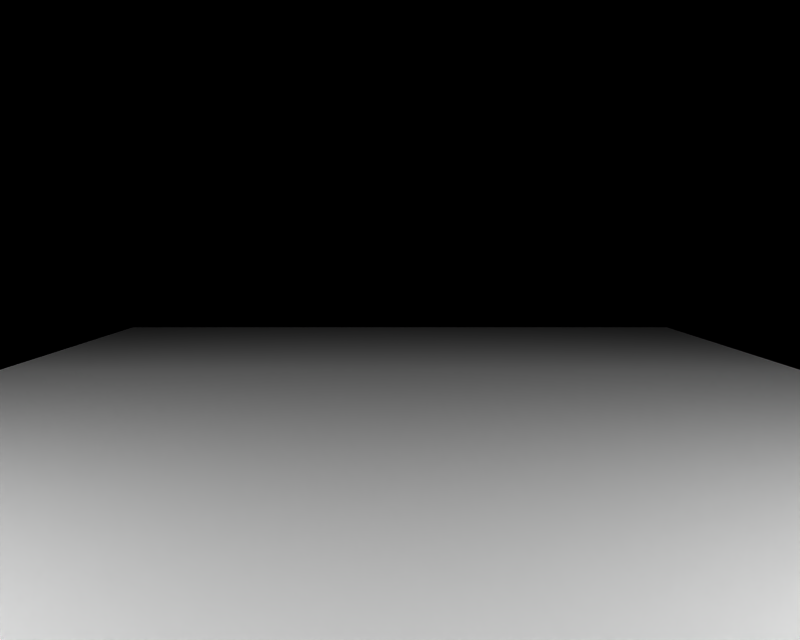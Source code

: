 # Source: BR_Dewgong-Shiny01.blend  (saved by Blender 2.66.1; exported with 4.5.12 LTS)
import bpy
from mathutils import Matrix  # noqa: F401  (used for matrix-valued properties, if any)

bpy.ops.wm.read_factory_settings(use_empty=True)
scene = bpy.context.scene
scene.name = '1'

# ---- collections
col_collection_1 = bpy.data.collections.new('Collection 1'); scene.collection.children.link(col_collection_1)

# ---- materials (node trees are filled in below, after node groups)
mat_mat_1 = bpy.data.materials.new('mat_1')
mat_mat_1.alpha_threshold = 0.0
mat_mat_1.specular_color = (0.5, 0.5, 0.5)
mat_mat_1.roughness = 0.5
mat_mat_6 = bpy.data.materials.new('mat_6')
mat_mat_6.alpha_threshold = 0.0
mat_mat_6.specular_color = (0.5, 0.5, 0.5)
mat_mat_6.roughness = 0.5
mat_mat_4 = bpy.data.materials.new('mat_4')
mat_mat_4.alpha_threshold = 0.0
mat_mat_4.specular_color = (0.5, 0.5, 0.5)
mat_mat_4.roughness = 0.5
mat_mat_5 = bpy.data.materials.new('mat_5')
mat_mat_5.alpha_threshold = 0.0
mat_mat_5.specular_color = (0.5, 0.5, 0.5)
mat_mat_5.roughness = 0.5
mat_mat_2 = bpy.data.materials.new('mat_2')
mat_mat_2.alpha_threshold = 0.0
mat_mat_2.specular_color = (0.5, 0.5, 0.5)
mat_mat_2.roughness = 0.5
mat_mat_2.line_color = (0.0, 0.0, 0.0, 1.0)
mat_mat_3 = bpy.data.materials.new('mat_3')
mat_mat_3.alpha_threshold = 0.0
mat_mat_3.specular_color = (0.5, 0.5, 0.5)
mat_mat_3.roughness = 0.5
mat_mat_0 = bpy.data.materials.new('mat_0')
mat_mat_0.alpha_threshold = 0.0
mat_mat_0.specular_color = (0.5, 0.5, 0.5)
mat_mat_0.roughness = 0.5

# ---- material node trees

# ---- cameras
cam_camera_001 = bpy.data.cameras.new('Camera.001')
cam_camera_001.passepartout_alpha = 0.2
cam_camera_001.clip_end = 100.0
cam_camera_001.lens = 35.0
cam_camera_001.sensor_width = 32.0
cam_camera_001.sensor_height = 18.0
cam_camera_001.show_passepartout = False
cam_camera_001.show_safe_areas = True
cam_camera_001.dof.focus_distance = 0.0
cam_camera_001.dof.aperture_fstop = 128.0

# ---- lights
light_lamp = bpy.data.lights.new('Lamp', 'POINT')
light_lamp.transmission_factor = 0.0
light_lamp.energy = 118.0
light_lamp.shadow_buffer_clip_start = 0.5
light_lamp.shadow_soft_size = 1.0
light_lamp.shadow_maximum_resolution = 0.006
light_lamp.use_absolute_resolution = True
light_lamp.cycles.use_multiple_importance_sampling = False

# ---- meshes
me_jugon_mat_1 = bpy.data.meshes.new('jugon_mat_1')
me_jugon_mat_1.from_pydata([(-0.5146, -0.05066, -3.971), (0.0, -0.2595, -2.561), (-0.2595, -0.1075, -2.561), (-0.3995, -0.2542, -3.971), (-1.017, -0.05765, -5.38), (-0.9048, -0.2488, -5.38), (-1.497, 0.01778, -6.901), (-1.381, -0.09365, -6.917), (-0.2595, 0.2231, -2.561), (-0.4755, 0.1338, -3.971), (0.0, 0.3751, -2.561), (0.0, 0.2734, -3.971), (0.2595, 0.2231, -2.561), (0.4755, 0.1338, -3.971), (0.2595, -0.1075, -2.561), (0.5146, -0.05066, -3.971), (0.3995, -0.2542, -3.971), (0.4645, -0.2488, -5.38), (0.0, -0.3177, -3.971), (0.9048, -0.2488, -5.38), (0.9079, -0.1812, -6.967), (1.381, -0.09365, -6.917), (1.017, -0.05765, -5.38), (1.497, 0.01778, -6.901), (-0.4645, -0.2488, -5.38), (-0.9079, -0.1812, -6.967), (0.9395, 0.1215, -5.38), (0.4644, 0.1931, -5.38), (-0.4644, 0.1931, -5.38), (-0.9395, 0.1215, -5.38), (-0.9079, 0.1305, -6.967), (-1.384, 0.1544, -6.901), (0.0, -0.3123, -5.38), (0.3785, -0.08817, -6.99), (-0.3785, -0.08817, -6.99), (0.0, 0.1853, -5.38), (-0.3785, 0.2235, -6.99), (0.3785, 0.2235, -6.99), (0.9079, 0.1305, -6.967), (1.384, 0.1544, -6.901), (1.266, -0.1605, 5.07), (1.144, 0.0352, 5.028), (1.144, -0.1739, 5.028), (1.266, 0.06726, 5.07), (1.918, -0.1165, 5.341), (1.918, 0.01121, 5.341), (2.523, -0.08994, 5.628), (2.523, -0.01887, 5.628), (1.328, 0.06888, 4.636), (1.221, -0.182, 4.699), (1.221, 0.03886, 4.699), (1.328, -0.1601, 4.636), (1.92, 0.03592, 4.469), (1.92, -0.1202, 4.469), (2.545, -0.009483, 4.364), (2.545, -0.0758, 4.364), (2.573, 0.03726, 5.423), (1.941, 0.05555, 5.185), (2.605, -0.01019, 5.111), (1.96, 0.001436, 5.001), (2.599, 0.02576, 4.811), (1.963, 0.04788, 4.775), (2.583, -0.004881, 4.542), (1.948, 0.003898, 4.591), (2.583, -0.07596, 4.542), (1.948, -0.09504, 4.591), (2.599, -0.1056, 4.811), (1.963, -0.1345, 4.775), (2.605, -0.08126, 5.111), (1.96, -0.0975, 5.001), (2.573, -0.1207, 5.423), (1.941, -0.1445, 5.185), (-1.266, 0.06726, 5.07), (-1.144, -0.1739, 5.028), (-1.144, 0.0351, 5.028), (-1.266, -0.1605, 5.07), (-1.918, 0.01121, 5.341), (-1.918, -0.1165, 5.341), (-2.523, -0.01887, 5.628), (-2.523, -0.08994, 5.628), (-1.328, -0.1601, 4.636), (-1.221, 0.0388, 4.699), (-1.221, -0.1821, 4.699), (-1.328, 0.06888, 4.636), (-1.92, -0.1202, 4.469), (-1.92, 0.03592, 4.469), (-2.545, -0.0758, 4.364), (-2.545, -0.009483, 4.364), (-1.941, 0.05555, 5.185), (-2.573, 0.03726, 5.423), (-1.96, 0.001436, 5.001), (-2.605, -0.01019, 5.111), (-1.963, 0.04788, 4.775), (-2.599, 0.02576, 4.811), (-1.948, 0.003898, 4.591), (-2.583, -0.00488, 4.542), (-1.948, -0.09504, 4.591), (-2.583, -0.07596, 4.542), (-1.963, -0.1345, 4.775), (-2.599, -0.1056, 4.811), (-1.96, -0.0975, 5.001), (-2.605, -0.08126, 5.111), (-1.941, -0.1445, 5.185), (-2.573, -0.1207, 5.423), (1.303, 0.06808, 4.806), (1.289, 0.06771, 4.91), (1.301, -0.1686, 4.806), (1.29, -0.1666, 4.909), (-1.303, 0.06808, 4.806), (-1.289, 0.06771, 4.91), (-1.301, -0.1686, 4.806), (-1.29, -0.1666, 4.909), (0.0, -0.1812, -7.002), (0.0, -0.08785, -8.578), (0.5955, 0.2118, -8.722), (1.239, -0.08785, -8.579), (1.834, 0.2118, -8.655), (1.239, -0.08785, -8.579), (0.5955, 0.2118, -8.722), (0.0, -0.08785, -8.578), (0.0, 0.1305, -7.002), (-0.5955, 0.2118, -8.722), (-1.239, -0.08785, -8.579), (-1.834, 0.2118, -8.655), (-1.239, -0.08785, -8.579), (-0.5955, 0.2118, -8.722), (3.194, -0.05398, 4.62), (3.014, -0.0442, 4.338), (3.194, -0.05398, 4.62), (3.194, 0.02885, 4.977), (3.303, -0.05196, 5.324), (3.166, 0.06829, 5.614), (3.13, -0.05792, 5.967), (3.166, 0.06829, 5.614), (3.303, -0.05196, 5.324), (3.194, 0.02885, 4.977), (-3.194, -0.05398, 4.62), (-3.194, 0.02885, 4.977), (-3.303, -0.05196, 5.324), (-3.166, 0.06829, 5.614), (-3.13, -0.05792, 5.967), (-3.166, 0.06829, 5.614), (-3.303, -0.05196, 5.324), (-3.194, 0.02885, 4.977), (-3.194, -0.05398, 4.62), (-3.014, -0.0442, 4.338)], [], [(0, 1, 2), (0, 3, 1), (3, 0, 4), (4, 5, 3), (6, 5, 4), (6, 7, 5), (8, 0, 2), (9, 0, 8), (10, 9, 8), (10, 11, 9), (12, 11, 10), (12, 13, 11), (14, 13, 12), (14, 15, 13), (1, 15, 14), (1, 16, 15), (17, 16, 18), (17, 19, 16), (20, 19, 17), (20, 21, 19), (19, 15, 16), (19, 22, 15), (21, 22, 19), (21, 23, 22), (5, 18, 3), (5, 24, 18), (7, 24, 5), (7, 25, 24), (26, 15, 22), (26, 13, 15), (27, 13, 26), (27, 11, 13), (28, 9, 11), (28, 29, 9), (30, 29, 28), (30, 31, 29), (29, 0, 9), (4, 0, 29), (31, 4, 29), (31, 6, 4), (32, 33, 20), (17, 32, 20), (24, 25, 34), (32, 24, 34), (35, 36, 30), (28, 35, 30), (27, 37, 35), (27, 38, 37), (26, 38, 27), (26, 39, 38), (22, 39, 26), (22, 23, 39), (40, 41, 42), (40, 43, 41), (44, 43, 40), (44, 45, 43), (46, 45, 44), (46, 47, 45), (48, 49, 50), (48, 51, 49), (52, 51, 48), (52, 53, 51), (54, 53, 52), (54, 55, 53), (56, 45, 47), (56, 57, 45), (58, 57, 56), (58, 59, 57), (60, 59, 58), (60, 61, 59), (62, 61, 60), (62, 63, 61), (54, 63, 62), (54, 52, 63), (64, 53, 55), (64, 65, 53), (66, 65, 64), (66, 67, 65), (68, 67, 66), (68, 69, 67), (70, 69, 68), (70, 71, 69), (46, 71, 70), (46, 44, 71), (72, 73, 74), (72, 75, 73), (76, 75, 72), (76, 77, 75), (78, 77, 76), (78, 79, 77), (80, 81, 82), (80, 83, 81), (84, 83, 80), (84, 85, 83), (86, 85, 84), (86, 87, 85), (88, 78, 76), (88, 89, 78), (90, 89, 88), (90, 91, 89), (92, 91, 90), (92, 93, 91), (94, 93, 92), (94, 95, 93), (85, 95, 94), (85, 87, 95), (96, 86, 84), (96, 97, 86), (98, 97, 96), (98, 99, 97), (100, 99, 98), (100, 101, 99), (102, 101, 100), (102, 103, 101), (77, 103, 102), (77, 79, 103), (1, 18, 16), (1, 3, 18), (35, 11, 27), (35, 28, 11), (18, 32, 17), (18, 24, 32), (48, 63, 52), (48, 104, 63), (50, 104, 48), (50, 41, 104), (105, 104, 41), (105, 59, 104), (57, 59, 105), (105, 45, 57), (43, 45, 105), (105, 41, 43), (104, 61, 63), (104, 59, 61), (65, 51, 53), (65, 106, 51), (67, 106, 65), (67, 69, 106), (107, 106, 69), (107, 42, 106), (40, 42, 107), (107, 44, 40), (71, 44, 107), (107, 69, 71), (49, 106, 42), (49, 51, 106), (94, 83, 85), (94, 108, 83), (92, 108, 94), (92, 90, 108), (109, 108, 90), (109, 74, 108), (72, 74, 109), (109, 76, 72), (88, 76, 109), (109, 90, 88), (81, 108, 74), (81, 83, 108), (80, 96, 84), (80, 110, 96), (82, 110, 80), (82, 73, 110), (111, 110, 73), (111, 100, 110), (102, 100, 111), (111, 77, 102), (75, 77, 111), (111, 73, 75), (98, 110, 100), (98, 96, 110), (112, 32, 34), (112, 33, 32), (113, 33, 112), (113, 114, 33), (115, 33, 114), (115, 20, 33), (21, 20, 115), (115, 116, 21), (23, 21, 116), (116, 39, 23), (117, 39, 116), (117, 38, 39), (37, 38, 117), (117, 118, 37), (119, 37, 118), (119, 120, 37), (36, 120, 119), (36, 35, 120), (37, 120, 35), (34, 113, 112), (34, 121, 113), (122, 121, 34), (34, 25, 122), (7, 122, 25), (7, 123, 122), (6, 123, 7), (6, 31, 123), (124, 123, 31), (31, 30, 124), (36, 124, 30), (36, 125, 124), (119, 125, 36), (64, 126, 66), (64, 55, 126), (127, 126, 55), (55, 54, 127), (62, 127, 54), (62, 128, 127), (60, 128, 62), (60, 129, 128), (58, 129, 60), (58, 130, 129), (131, 130, 58), (58, 56, 131), (47, 131, 56), (47, 132, 131), (46, 132, 47), (46, 70, 132), (133, 132, 70), (70, 68, 133), (134, 133, 68), (68, 66, 134), (135, 134, 66), (66, 126, 135), (99, 136, 97), (99, 137, 136), (138, 137, 99), (99, 101, 138), (139, 138, 101), (101, 103, 139), (140, 139, 103), (103, 79, 140), (78, 140, 79), (78, 141, 140), (89, 141, 78), (89, 91, 141), (142, 141, 91), (91, 143, 142), (93, 143, 91), (93, 144, 143), (95, 144, 93), (95, 145, 144), (87, 145, 95), (87, 86, 145), (136, 145, 86), (86, 97, 136)])
me_jugon_mat_1.polygons.foreach_set('use_smooth', [True] * 246)
_k = set([(1, 2), (1, 14), (2, 8), (8, 10), (10, 12), (12, 14), (41, 42), (41, 50), (42, 49), (49, 50), (73, 74), (73, 82), (74, 81), (81, 82), (113, 114), (113, 121), (114, 115), (115, 116), (116, 117), (117, 118), (118, 119), (119, 125), (121, 122), (122, 123), (123, 124), (124, 125), (126, 127), (126, 135), (127, 128), (128, 129), (129, 130), (130, 131), (131, 132), (132, 133), (133, 134), (134, 135), (136, 137), (136, 145), (137, 138), (138, 139), (139, 140), (140, 141), (141, 142), (142, 143), (143, 144), (144, 145)])
me_jugon_mat_1.attributes.new('sharp_edge', 'BOOLEAN', 'EDGE').data.foreach_set('value', [ (min(e.vertices), max(e.vertices)) in _k for e in me_jugon_mat_1.edges])
_uv = me_jugon_mat_1.uv_layers.new(name='UVTex')
_uv.uv.foreach_set('vector', [0.6179, -0.002417, 0.4991, -0.1446, 0.5698, -0.1445, 0.6179, -0.002417, 0.5916, -0.002463, 0.4991, -0.1446, 0.5916, -0.002463, 0.6179, -0.002417, 0.7773, 0.3724, 0.7773, 0.3724, 0.7468, 0.3724, 0.5916, -0.002463, 0.9079, 0.6195, 0.7468, 0.3724, 0.7773, 0.3724, 0.9079, 0.6195, 0.8762, 0.622, 0.7468, 0.3724, 0.5698, -0.1445, 0.6179, -0.002417, 0.5698, -0.1445, 0.6089, -0.002433, 0.6179, -0.002417, 0.5698, -0.1445, 0.4991, -0.1446, 0.6089, -0.002433, 0.5698, -0.1445, 0.4991, -0.1446, 0.5005, -0.002625, 0.6089, -0.002433, 0.4284, -0.1447, 0.5005, -0.002625, 0.4991, -0.1446, 0.4284, -0.1447, 0.392, -0.002816, 0.5005, -0.002625, 0.4284, -0.1447, 0.392, -0.002816, 0.4284, -0.1447, 0.4284, -0.1447, 0.3831, -0.002832, 0.392, -0.002816, 0.4991, -0.1446, 0.3831, -0.002832, 0.4284, -0.1447, 0.4991, -0.1446, 0.4094, -0.002786, 0.3831, -0.002832, 0.3735, 0.3718, 0.4094, -0.002786, 0.5005, -0.002625, 0.3735, 0.3718, 0.2535, 0.3716, 0.4094, -0.002786, 0.2522, 0.6292, 0.2535, 0.3716, 0.3735, 0.3718, 0.2522, 0.6292, 0.1233, 0.6208, 0.2535, 0.3716, 0.2535, 0.3716, 0.3831, -0.002832, 0.4094, -0.002786, 0.2535, 0.3716, 0.2229, 0.3716, 0.3831, -0.002832, 0.1233, 0.6208, 0.2229, 0.3716, 0.2535, 0.3716, 0.1233, 0.6208, 0.09157, 0.6183, 0.2229, 0.3716, 0.7468, 0.3724, 0.5005, -0.002625, 0.5916, -0.002463, 0.7468, 0.3724, 0.6268, 0.3722, 0.5005, -0.002625, 0.8762, 0.622, 0.6268, 0.3722, 0.7468, 0.3724, 0.8762, 0.622, 0.7472, 0.6299, 0.6268, 0.3722, 0.244, 0.3716, 0.3831, -0.002832, 0.2229, 0.3716, 0.244, 0.3716, 0.392, -0.002816, 0.3831, -0.002832, 0.3735, 0.3718, 0.392, -0.002816, 0.244, 0.3716, 0.3735, 0.3718, 0.5005, -0.002625, 0.392, -0.002816, 0.6267, 0.3722, 0.6089, -0.002433, 0.5005, -0.002625, 0.6267, 0.3722, 0.7562, 0.3724, 0.6089, -0.002433, 0.7472, 0.6299, 0.7562, 0.3724, 0.6267, 0.3722, 0.7472, 0.6299, 0.8769, 0.6195, 0.7562, 0.3724, 0.7562, 0.3724, 0.6179, -0.002417, 0.6089, -0.002433, 0.7773, 0.3724, 0.6179, -0.002417, 0.7562, 0.3724, 0.8769, 0.6195, 0.7773, 0.3724, 0.7562, 0.3724, 0.8769, 0.6195, 0.9079, 0.6195, 0.7773, 0.3724, 0.5001, 0.3719, 0.3965, 0.6331, 0.2522, 0.6292, 0.3735, 0.3718, 0.5001, 0.3719, 0.2522, 0.6292, 0.6268, 0.3722, 0.7472, 0.6299, 0.6029, 0.6334, 0.5001, 0.3719, 0.6268, 0.3722, 0.6029, 0.6334, 0.5001, 0.3719, 0.6029, 0.6334, 0.7472, 0.6299, 0.6267, 0.3722, 0.5001, 0.3719, 0.7472, 0.6299, 0.3735, 0.3718, 0.3965, 0.6331, 0.5001, 0.3719, 0.3735, 0.3718, 0.2522, 0.6292, 0.3965, 0.6331, 0.244, 0.3716, 0.2522, 0.6292, 0.3735, 0.3718, 0.244, 0.3716, 0.1226, 0.6183, 0.2522, 0.6292, 0.2229, 0.3716, 0.1226, 0.6183, 0.244, 0.3716, 0.2229, 0.3716, 0.09157, 0.6183, 0.1226, 0.6183, 0.6498, 0.06851, 0.6286, 0.001895, 0.6286, 0.001895, 0.6498, 0.06851, 0.6498, 0.06851, 0.6286, 0.001895, 0.8271, 0.3237, 0.6498, 0.06851, 0.6498, 0.06851, 0.8271, 0.3237, 0.8271, 0.3237, 0.6498, 0.06851, 0.9285, 0.4923, 0.8271, 0.3237, 0.8271, 0.3237, 0.9285, 0.4923, 0.9285, 0.4923, 0.8271, 0.3237, 0.3817, 0.06391, 0.4272, 0.008634, 0.4272, 0.008633, 0.3817, 0.06391, 0.3817, 0.06391, 0.4272, 0.008634, 0.2469, 0.3215, 0.3817, 0.06391, 0.3817, 0.06391, 0.2469, 0.3215, 0.2469, 0.3215, 0.3817, 0.06391, 0.1477, 0.5991, 0.2469, 0.3215, 0.2469, 0.3215, 0.1477, 0.5991, 0.1477, 0.5991, 0.2469, 0.3215, 0.8194, 0.6299, 0.8271, 0.3237, 0.9285, 0.4923, 0.8194, 0.6299, 0.7252, 0.3814, 0.8271, 0.3237, 0.6366, 0.6513, 0.7252, 0.3814, 0.8194, 0.6299, 0.6366, 0.6513, 0.5891, 0.4039, 0.7252, 0.3814, 0.4663, 0.6947, 0.5891, 0.4039, 0.6366, 0.6513, 0.4663, 0.6947, 0.447, 0.435, 0.5891, 0.4039, 0.2537, 0.6297, 0.447, 0.435, 0.4663, 0.6947, 0.2537, 0.6297, 0.3195, 0.3436, 0.447, 0.435, 0.1477, 0.5991, 0.3195, 0.3436, 0.2537, 0.6297, 0.1477, 0.5991, 0.2469, 0.3215, 0.3195, 0.3436, 0.2537, 0.6297, 0.2469, 0.3215, 0.1477, 0.5991, 0.2537, 0.6297, 0.3195, 0.3436, 0.2469, 0.3215, 0.4663, 0.6947, 0.3195, 0.3436, 0.2537, 0.6297, 0.4663, 0.6947, 0.447, 0.435, 0.3195, 0.3436, 0.6366, 0.6513, 0.447, 0.435, 0.4663, 0.6947, 0.6366, 0.6513, 0.5891, 0.4039, 0.447, 0.435, 0.8194, 0.6299, 0.5891, 0.4039, 0.6366, 0.6513, 0.8194, 0.6299, 0.7252, 0.3814, 0.5891, 0.4039, 0.9285, 0.4923, 0.7252, 0.3814, 0.8194, 0.6299, 0.9285, 0.4923, 0.8271, 0.3237, 0.7252, 0.3814, 0.6498, 0.06851, 0.6286, 0.001895, 0.6286, 0.001895, 0.6498, 0.06851, 0.6498, 0.06851, 0.6286, 0.001895, 0.8271, 0.3237, 0.6498, 0.06851, 0.6498, 0.06851, 0.8271, 0.3237, 0.8271, 0.3237, 0.6498, 0.06851, 0.9285, 0.4923, 0.8271, 0.3237, 0.8271, 0.3237, 0.9285, 0.4923, 0.9285, 0.4923, 0.8271, 0.3237, 0.3817, 0.06391, 0.4272, 0.008633, 0.4272, 0.008634, 0.3817, 0.06391, 0.3817, 0.06391, 0.4272, 0.008633, 0.2469, 0.3215, 0.3817, 0.06391, 0.3817, 0.06391, 0.2469, 0.3215, 0.2469, 0.3215, 0.3817, 0.06391, 0.1477, 0.5991, 0.2469, 0.3215, 0.2469, 0.3215, 0.1477, 0.5991, 0.1477, 0.5991, 0.2469, 0.3215, 0.7252, 0.3814, 0.9285, 0.4923, 0.8271, 0.3237, 0.7252, 0.3814, 0.8194, 0.6299, 0.9285, 0.4923, 0.5891, 0.4039, 0.8194, 0.6299, 0.7252, 0.3814, 0.5891, 0.4039, 0.6366, 0.6513, 0.8194, 0.6299, 0.447, 0.435, 0.6366, 0.6513, 0.5891, 0.4039, 0.447, 0.435, 0.4663, 0.6947, 0.6366, 0.6513, 0.3195, 0.3436, 0.4663, 0.6947, 0.447, 0.435, 0.3195, 0.3436, 0.2537, 0.6297, 0.4663, 0.6947, 0.2469, 0.3215, 0.2537, 0.6297, 0.3195, 0.3436, 0.2469, 0.3215, 0.1477, 0.5991, 0.2537, 0.6297, 0.3195, 0.3436, 0.1477, 0.5991, 0.2469, 0.3215, 0.3195, 0.3436, 0.2537, 0.6297, 0.1477, 0.5991, 0.447, 0.435, 0.2537, 0.6297, 0.3195, 0.3436, 0.447, 0.435, 0.4663, 0.6947, 0.2537, 0.6297, 0.5891, 0.4039, 0.4663, 0.6947, 0.447, 0.435, 0.5891, 0.4039, 0.6366, 0.6513, 0.4663, 0.6947, 0.7252, 0.3814, 0.6366, 0.6513, 0.5891, 0.4039, 0.7252, 0.3814, 0.8194, 0.6299, 0.6366, 0.6513, 0.8271, 0.3237, 0.8194, 0.6299, 0.7252, 0.3814, 0.8271, 0.3237, 0.9285, 0.4923, 0.8194, 0.6299, 0.4991, -0.1446, 0.5005, -0.002625, 0.4094, -0.002786, 0.4991, -0.1446, 0.5916, -0.002463, 0.5005, -0.002625, 0.5001, 0.3719, 0.5005, -0.002625, 0.3735, 0.3718, 0.5001, 0.3719, 0.6267, 0.3722, 0.5005, -0.002625, 0.5005, -0.002625, 0.5001, 0.3719, 0.3735, 0.3718, 0.5005, -0.002625, 0.6268, 0.3722, 0.5001, 0.3719, 0.3817, 0.06391, 0.3195, 0.3436, 0.2469, 0.3215, 0.3817, 0.06391, 0.447, 0.07215, 0.3195, 0.3436, 0.4272, 0.008633, 0.447, 0.07215, 0.3817, 0.06391, 0.4272, 0.008633, 0.6286, 0.001895, 0.447, 0.07215, 0.5819, 0.07388, 0.447, 0.07215, 0.6286, 0.001895, 0.5819, 0.07388, 0.5891, 0.4039, 0.447, 0.07215, 0.7252, 0.3814, 0.5891, 0.4039, 0.5819, 0.07388, 0.5819, 0.07388, 0.8271, 0.3237, 0.7252, 0.3814, 0.6498, 0.06851, 0.8271, 0.3237, 0.5819, 0.07388, 0.5819, 0.07388, 0.6286, 0.001895, 0.6498, 0.06851, 0.447, 0.07215, 0.447, 0.435, 0.3195, 0.3436, 0.447, 0.07215, 0.5891, 0.4039, 0.447, 0.435, 0.3195, 0.3436, 0.3817, 0.06391, 0.2469, 0.3215, 0.3195, 0.3436, 0.447, 0.0716, 0.3817, 0.06391, 0.447, 0.435, 0.447, 0.0716, 0.3195, 0.3436, 0.447, 0.435, 0.5891, 0.4039, 0.447, 0.0716, 0.5815, 0.07394, 0.447, 0.0716, 0.5891, 0.4039, 0.5815, 0.07394, 0.6286, 0.001895, 0.447, 0.0716, 0.6498, 0.06851, 0.6286, 0.001895, 0.5815, 0.07394, 0.5815, 0.07394, 0.8271, 0.3237, 0.6498, 0.06851, 0.7252, 0.3814, 0.8271, 0.3237, 0.5815, 0.07394, 0.5815, 0.07394, 0.5891, 0.4039, 0.7252, 0.3814, 0.4272, 0.008634, 0.447, 0.0716, 0.6286, 0.001895, 0.4272, 0.008634, 0.3817, 0.06391, 0.447, 0.0716, 0.3195, 0.3436, 0.3817, 0.06391, 0.2469, 0.3215, 0.3195, 0.3436, 0.447, 0.07215, 0.3817, 0.06391, 0.447, 0.435, 0.447, 0.07215, 0.3195, 0.3436, 0.447, 0.435, 0.5891, 0.4039, 0.447, 0.07215, 0.5819, 0.07388, 0.447, 0.07215, 0.5891, 0.4039, 0.5819, 0.07388, 0.6286, 0.001895, 0.447, 0.07215, 0.6498, 0.06851, 0.6286, 0.001895, 0.5819, 0.07388, 0.5819, 0.07388, 0.8271, 0.3237, 0.6498, 0.06851, 0.7252, 0.3814, 0.8271, 0.3237, 0.5819, 0.07388, 0.5819, 0.07388, 0.5891, 0.4039, 0.7252, 0.3814, 0.4272, 0.008633, 0.447, 0.07215, 0.6286, 0.001895, 0.4272, 0.008633, 0.3817, 0.06391, 0.447, 0.07215, 0.3817, 0.06391, 0.3195, 0.3436, 0.2469, 0.3215, 0.3817, 0.06391, 0.447, 0.0716, 0.3195, 0.3436, 0.4272, 0.008634, 0.447, 0.0716, 0.3817, 0.06391, 0.4272, 0.008634, 0.6286, 0.001895, 0.447, 0.0716, 0.5815, 0.07394, 0.447, 0.0716, 0.6286, 0.001895, 0.5815, 0.07394, 0.5891, 0.4039, 0.447, 0.0716, 0.7252, 0.3814, 0.5891, 0.4039, 0.5815, 0.07394, 0.5815, 0.07394, 0.8271, 0.3237, 0.7252, 0.3814, 0.6498, 0.06851, 0.8271, 0.3237, 0.5815, 0.07394, 0.5815, 0.07394, 0.6286, 0.001895, 0.6498, 0.06851, 0.447, 0.435, 0.447, 0.0716, 0.5891, 0.4039, 0.447, 0.435, 0.3195, 0.3436, 0.447, 0.0716, 0.4997, 0.6353, 0.5001, 0.3719, 0.6029, 0.6334, 0.4997, 0.6353, 0.3965, 0.6331, 0.5001, 0.3719, 0.4993, 0.9779, 0.3965, 0.6331, 0.4997, 0.6353, 0.4993, 0.9779, 0.337, 1.001, 0.3965, 0.6331, 0.1615, 0.9775, 0.3965, 0.6331, 0.337, 1.001, 0.1615, 0.9775, 0.2522, 0.6292, 0.3965, 0.6331, 0.1233, 0.6208, 0.2522, 0.6292, 0.1615, 0.9775, 0.1615, 0.9775, -0.000686, 0.9895, 0.1233, 0.6208, 0.09157, 0.6183, 0.1233, 0.6208, -0.000686, 0.9895, -0.000686, 0.9895, 0.1226, 0.6183, 0.09157, 0.6183, 0.1615, 0.9775, 0.1226, 0.6183, -0.000686, 0.9895, 0.1615, 0.9775, 0.2522, 0.6292, 0.1226, 0.6183, 0.3965, 0.6331, 0.2522, 0.6292, 0.1615, 0.9775, 0.1615, 0.9775, 0.337, 1.001, 0.3965, 0.6331, 0.4993, 0.9779, 0.3965, 0.6331, 0.337, 1.001, 0.4993, 0.9779, 0.4997, 0.6353, 0.3965, 0.6331, 0.6029, 0.6334, 0.4997, 0.6353, 0.4993, 0.9779, 0.6029, 0.6334, 0.5001, 0.3719, 0.4997, 0.6353, 0.3965, 0.6331, 0.4997, 0.6353, 0.5001, 0.3719, 0.6029, 0.6334, 0.4993, 0.9779, 0.4997, 0.6353, 0.6029, 0.6334, 0.6616, 1.001, 0.4993, 0.9779, 0.8372, 0.9786, 0.6616, 1.001, 0.6029, 0.6334, 0.6029, 0.6334, 0.7472, 0.6299, 0.8372, 0.9786, 0.8762, 0.622, 0.8372, 0.9786, 0.7472, 0.6299, 0.8762, 0.622, 0.9993, 0.9911, 0.8372, 0.9786, 0.9079, 0.6195, 0.9993, 0.9911, 0.8762, 0.622, 0.9079, 0.6195, 0.8769, 0.6195, 0.9993, 0.9911, 0.8372, 0.9786, 0.9993, 0.9911, 0.8769, 0.6195, 0.8769, 0.6195, 0.7472, 0.6299, 0.8372, 0.9786, 0.6029, 0.6334, 0.8372, 0.9786, 0.7472, 0.6299, 0.6029, 0.6334, 0.6616, 1.001, 0.8372, 0.9786, 0.4993, 0.9779, 0.6616, 1.001, 0.6029, 0.6334, 0.2537, 0.6297, 0.2569, 0.9727, 0.4663, 0.6947, 0.2537, 0.6297, 0.1477, 0.5991, 0.2569, 0.9727, 0.09529, 0.8697, 0.2569, 0.9727, 0.1477, 0.5991, 0.1477, 0.5991, 0.1477, 0.5991, 0.09529, 0.8697, 0.2537, 0.6297, 0.09529, 0.8697, 0.1477, 0.5991, 0.2537, 0.6297, 0.2569, 0.9727, 0.09529, 0.8697, 0.4663, 0.6947, 0.2569, 0.9727, 0.2537, 0.6297, 0.4663, 0.6947, 0.6915, 1.326, 0.2569, 0.9727, 0.6366, 0.6513, 0.6915, 1.326, 0.4663, 0.6947, 0.6366, 0.6513, 0.6758, 0.8816, 0.6915, 1.326, 0.8995, 0.8593, 0.6758, 0.8816, 0.6366, 0.6513, 0.6366, 0.6513, 0.8194, 0.6299, 0.8995, 0.8593, 0.9285, 0.4923, 0.8995, 0.8593, 0.8194, 0.6299, 0.9285, 0.4923, 0.9933, 0.5997, 0.8995, 0.8593, 0.9285, 0.4923, 0.9933, 0.5997, 0.9285, 0.4923, 0.9285, 0.4923, 0.8194, 0.6299, 0.9933, 0.5997, 0.8995, 0.8593, 0.9933, 0.5997, 0.8194, 0.6299, 0.8194, 0.6299, 0.6366, 0.6513, 0.8995, 0.8593, 0.6758, 0.8816, 0.8995, 0.8593, 0.6366, 0.6513, 0.6366, 0.6513, 0.4663, 0.6947, 0.6758, 0.8816, 0.6915, 1.326, 0.6758, 0.8816, 0.4663, 0.6947, 0.4663, 0.6947, 0.2569, 0.9727, 0.6915, 1.326, 0.4663, 0.6947, 0.2569, 0.9727, 0.2537, 0.6297, 0.4663, 0.6947, 0.6915, 1.326, 0.2569, 0.9727, 0.6758, 0.8816, 0.6915, 1.326, 0.4663, 0.6947, 0.4663, 0.6947, 0.6366, 0.6513, 0.6758, 0.8816, 0.8995, 0.8593, 0.6758, 0.8816, 0.6366, 0.6513, 0.6366, 0.6513, 0.8194, 0.6299, 0.8995, 0.8593, 0.9933, 0.5997, 0.8995, 0.8593, 0.8194, 0.6299, 0.8194, 0.6299, 0.9285, 0.4923, 0.9933, 0.5997, 0.9285, 0.4923, 0.9933, 0.5997, 0.9285, 0.4923, 0.9285, 0.4923, 0.8995, 0.8593, 0.9933, 0.5997, 0.8194, 0.6299, 0.8995, 0.8593, 0.9285, 0.4923, 0.8194, 0.6299, 0.6366, 0.6513, 0.8995, 0.8593, 0.6758, 0.8816, 0.8995, 0.8593, 0.6366, 0.6513, 0.6366, 0.6513, 0.6915, 1.326, 0.6758, 0.8816, 0.4663, 0.6947, 0.6915, 1.326, 0.6366, 0.6513, 0.4663, 0.6947, 0.2569, 0.9727, 0.6915, 1.326, 0.2537, 0.6297, 0.2569, 0.9727, 0.4663, 0.6947, 0.2537, 0.6297, 0.09529, 0.8697, 0.2569, 0.9727, 0.1477, 0.5991, 0.09529, 0.8697, 0.2537, 0.6297, 0.1477, 0.5991, 0.1477, 0.5991, 0.09529, 0.8697, 0.2569, 0.9727, 0.09529, 0.8697, 0.1477, 0.5991, 0.1477, 0.5991, 0.2537, 0.6297, 0.2569, 0.9727])
me_jugon_mat_1.materials.append(mat_mat_1)
me_jugon_mat_1.use_remesh_preserve_volume = False
me_jugon_mat_1.use_remesh_preserve_attributes = False
me_jugon_mat_1.use_mirror_vertex_groups = False
me_jugon_mat_1.update()
me_jugon_mat_6 = bpy.data.meshes.new('jugon_mat_6')
me_jugon_mat_6.from_pydata([(0.082, -1.04, 6.735), (0.1017, -1.085, 6.687), (0.07248, -1.036, 6.711), (0.1151, -1.095, 6.708), (0.06378, -1.058, 6.741), (0.08951, -1.101, 6.72), (0.06378, -1.145, 6.698), (0.082, -1.151, 6.68), (-0.06378, -1.145, 6.698), (-0.082, -1.151, 6.68), (-0.08951, -1.101, 6.72), (-0.1151, -1.095, 6.708), (-0.06378, -1.058, 6.741), (-0.082, -1.04, 6.735), (-0.07248, -1.036, 6.711), (-0.1017, -1.085, 6.687), (-0.07248, -1.134, 6.662), (0.07248, -1.134, 6.662), (0.0, -1.107, 6.73)], [], [(0, 1, 2), (0, 3, 1), (3, 0, 4), (4, 5, 3), (6, 3, 5), (6, 7, 3), (8, 7, 6), (8, 9, 7), (10, 9, 8), (10, 11, 9), (12, 11, 10), (12, 13, 11), (4, 13, 12), (4, 0, 13), (14, 0, 2), (13, 0, 14), (15, 13, 14), (15, 11, 13), (16, 11, 15), (16, 9, 11), (17, 9, 16), (17, 7, 9), (1, 7, 17), (1, 3, 7), (5, 18, 6), (5, 4, 18), (12, 18, 4), (12, 10, 18), (8, 18, 10), (8, 6, 18)])
me_jugon_mat_6.polygons.foreach_set('use_smooth', [True] * 30)
_k = set([(1, 2), (1, 17), (2, 14), (14, 15), (15, 16), (16, 17)])
me_jugon_mat_6.attributes.new('sharp_edge', 'BOOLEAN', 'EDGE').data.foreach_set('value', [ (min(e.vertices), max(e.vertices)) in _k for e in me_jugon_mat_6.edges])
_uv = me_jugon_mat_6.uv_layers.new(name='UVTex')
_uv.uv.foreach_set('vector', [0.8604, 0.5554, 0.9381, 0.08102, 0.8229, 0.2421, 0.8604, 0.5554, 0.9907, 0.3732, 0.9381, 0.08102, 0.9907, 0.3732, 0.8604, 0.5554, 0.7887, 0.685, 0.7887, 0.685, 0.89, 0.5432, 0.9907, 0.3732, 0.7887, 0.4015, 0.9907, 0.3732, 0.89, 0.5432, 0.7887, 0.4015, 0.8604, 0.191, 0.9907, 0.3732, 0.2863, 0.4015, 0.8604, 0.191, 0.7887, 0.4015, 0.2863, 0.4015, 0.2145, 0.191, 0.8604, 0.191, 0.1849, 0.5432, 0.2145, 0.191, 0.2863, 0.4015, 0.1849, 0.5432, 0.08419, 0.3732, 0.2145, 0.191, 0.2863, 0.685, 0.08419, 0.3732, 0.1849, 0.5432, 0.2863, 0.685, 0.2145, 0.5554, 0.08419, 0.3732, 0.7887, 0.685, 0.2145, 0.5554, 0.2863, 0.685, 0.7887, 0.685, 0.8604, 0.5554, 0.2145, 0.5554, 0.252, 0.2421, 0.8604, 0.5554, 0.8229, 0.2421, 0.2145, 0.5554, 0.8604, 0.5554, 0.252, 0.2421, 0.1368, 0.08102, 0.2145, 0.5554, 0.252, 0.2421, 0.1368, 0.08102, 0.08419, 0.3732, 0.2145, 0.5554, 0.252, -0.08004, 0.08419, 0.3732, 0.1368, 0.08102, 0.252, -0.08004, 0.2145, 0.191, 0.08419, 0.3732, 0.8229, -0.08004, 0.2145, 0.191, 0.252, -0.08004, 0.8229, -0.08004, 0.8604, 0.191, 0.2145, 0.191, 0.9381, 0.08102, 0.8604, 0.191, 0.8229, -0.08004, 0.9381, 0.08102, 0.9907, 0.3732, 0.8604, 0.191, 0.89, 0.5432, 0.5375, 0.6941, 0.7887, 0.4015, 0.89, 0.5432, 0.7887, 0.685, 0.5375, 0.6941, 0.2863, 0.685, 0.5375, 0.6941, 0.7887, 0.685, 0.2863, 0.685, 0.1849, 0.5432, 0.5375, 0.6941, 0.2863, 0.4015, 0.5375, 0.6941, 0.1849, 0.5432, 0.2863, 0.4015, 0.7887, 0.4015, 0.5375, 0.6941])
me_jugon_mat_6.materials.append(mat_mat_6)
me_jugon_mat_6.use_remesh_preserve_volume = False
me_jugon_mat_6.use_remesh_preserve_attributes = False
me_jugon_mat_6.use_mirror_vertex_groups = False
me_jugon_mat_6.update()
me_jugon_mat_4 = bpy.data.meshes.new('jugon_mat_4')
me_jugon_mat_4.from_pydata([(0.763, -0.464, 6.18), (0.0, -0.3846, 6.236), (0.02805, -0.4595, 6.247), (0.6957, -0.527, 6.202), (-0.763, -0.464, 6.18), (-0.6957, -0.527, 6.202), (-0.02805, -0.4595, 6.247), (-0.2464, -1.057, 6.32), (0.2464, -1.057, 6.32)], [], [(0, 1, 2), (3, 0, 2), (1, 4, 5), (6, 1, 5), (7, 8, 2), (6, 7, 2), (2, 1, 6), (5, 7, 6), (2, 8, 3)])
me_jugon_mat_4.polygons.foreach_set('use_smooth', [True] * 9)
_k = set([(0, 1), (0, 3), (1, 4), (3, 8), (4, 5), (5, 7), (7, 8)])
me_jugon_mat_4.attributes.new('sharp_edge', 'BOOLEAN', 'EDGE').data.foreach_set('value', [ (min(e.vertices), max(e.vertices)) in _k for e in me_jugon_mat_4.edges])
_uv = me_jugon_mat_4.uv_layers.new(name='UVTex')
_uv.uv.foreach_set('vector', [0.5159, 0.6882, 0.5, 0.6965, 0.5006, 0.698, 0.5145, 0.6915, 0.5159, 0.6882, 0.5006, 0.698, 0.5, 0.6965, 0.4841, 0.6882, 0.4855, 0.6915, 0.4994, 0.698, 0.5, 0.6965, 0.4855, 0.6915, 0.7909, 0.07026, 0.2012, 0.06916, 0.4764, 1.0, 0.5182, 1.0, 0.7909, 0.07026, 0.4764, 1.0, 0.5006, 0.698, 0.5, 0.6965, 0.4994, 0.698, 1.033, 1.017, 0.7909, 0.07026, 0.5182, 1.0, 0.4764, 1.0, 0.2012, 0.06916, -0.01886, 1.014])
me_jugon_mat_4.materials.append(mat_mat_4)
me_jugon_mat_4.use_remesh_preserve_volume = False
me_jugon_mat_4.use_remesh_preserve_attributes = False
me_jugon_mat_4.use_mirror_vertex_groups = False
me_jugon_mat_4.update()
me_jugon_mat_5 = bpy.data.meshes.new('jugon_mat_5')
me_jugon_mat_5.from_pydata([(0.0, -0.3846, 6.236), (-0.6709, -0.593, 6.184), (-0.763, -0.464, 6.18), (-0.5783, -0.7371, 6.18), (-0.3239, -0.8381, 6.229), (0.0, -0.6866, 6.308), (0.3239, -0.8381, 6.229), (0.0, -0.8381, 6.313), (0.5783, -0.7371, 6.18), (0.6709, -0.593, 6.184), (0.763, -0.464, 6.18)], [], [(0, 1, 2), (0, 3, 1), (3, 0, 4), (0, 5, 4), (5, 0, 6), (6, 7, 5), (4, 5, 7), (0, 8, 6), (0, 9, 8), (9, 0, 10)])
me_jugon_mat_5.polygons.foreach_set('use_smooth', [True] * 10)
_k = set([(0, 2), (0, 10), (1, 2), (1, 3), (3, 4), (4, 7), (6, 7), (6, 8), (8, 9), (9, 10)])
me_jugon_mat_5.attributes.new('sharp_edge', 'BOOLEAN', 'EDGE').data.foreach_set('value', [ (min(e.vertices), max(e.vertices)) in _k for e in me_jugon_mat_5.edges])
_uv = me_jugon_mat_5.uv_layers.new(name='UVTex')
_uv.uv.foreach_set('vector', [0.4938, 1.006, 0.9404, 0.6253, 0.96, 0.9698, 0.4938, 1.006, 0.8751, 0.2603, 0.9404, 0.6253, 0.8751, 0.2603, 0.4938, 1.006, 0.7038, 0.004941, 0.4938, 1.006, 0.4941, 0.3894, 0.7038, 0.004941, 0.4941, 0.3894, 0.4938, 1.006, 0.2755, 0.006262, 0.2755, 0.006262, 0.4897, 0.005602, 0.4941, 0.3894, 0.7038, 0.004941, 0.4941, 0.3894, 0.4897, 0.005602, 0.4938, 1.006, 0.1102, 0.2626, 0.2755, 0.006262, 0.4938, 1.006, 0.05321, 0.6281, 0.1102, 0.2626, 0.05321, 0.6281, 0.4938, 1.006, 0.03533, 0.9728])
me_jugon_mat_5.materials.append(mat_mat_5)
me_jugon_mat_5.use_remesh_preserve_volume = False
me_jugon_mat_5.use_remesh_preserve_attributes = False
me_jugon_mat_5.use_mirror_vertex_groups = False
me_jugon_mat_5.update()
me_jugon_mat_2 = bpy.data.meshes.new('jugon_mat_2')
me_jugon_mat_2.from_pydata([(-0.469, -0.8713, 6.244), (-0.5253, -0.7739, 5.938), (-0.469, -0.6766, 6.244), (-0.5815, -0.8713, 6.244), (-0.6377, -0.7739, 6.244), (-0.5815, -0.6766, 6.244)], [], [(0, 1, 2), (4, 0, 3), (1, 4, 3), (1, 5, 4)])
me_jugon_mat_2.polygons.foreach_set('use_smooth', [True] * 4)
_k = set([(0, 1), (0, 2), (0, 3), (0, 4), (1, 2), (1, 3), (1, 5), (4, 5)])
me_jugon_mat_2.attributes.new('sharp_edge', 'BOOLEAN', 'EDGE').data.foreach_set('value', [ (min(e.vertices), max(e.vertices)) in _k for e in me_jugon_mat_2.edges])
_uv = me_jugon_mat_2.uv_layers.new(name='UVTex')
_uv.uv.foreach_set('vector', [0.3845, 0.3343, 0.427, 0.5561, 0.4046, 0.2766, 0.05236, 1.038, 0.4046, 0.2766, 0.05236, 1.038, 0.5954, 0.2766, 0.05236, 1.038, 0.05236, 1.038, 0.5954, 0.2766, 0.3849, 0.6, 0.05236, 1.038])
me_jugon_mat_2.materials.append(mat_mat_2)
me_jugon_mat_2.use_remesh_preserve_volume = False
me_jugon_mat_2.use_remesh_preserve_attributes = False
me_jugon_mat_2.use_mirror_vertex_groups = False
me_jugon_mat_2.update()
me_jugon_mat_3 = bpy.data.meshes.new('jugon_mat_3')
me_jugon_mat_3.from_pydata([(0.1997, -0.5522, 7.572), (0.7604, -0.3753, 7.264), (0.4822, -0.2636, 7.61), (0.2822, -0.8207, 7.21), (-0.1997, -0.5522, 7.572), (-0.2822, -0.8207, 7.21), (-0.4822, -0.2636, 7.61), (-0.7604, -0.3753, 7.264), (-0.2818, -0.9059, 6.776), (0.2818, -0.9059, 6.776), (0.6094, -0.6898, 6.716), (0.8093, -0.3749, 6.574), (-0.6094, -0.6898, 6.716), (-0.8093, -0.3749, 6.574)], [], [(0, 1, 2), (0, 3, 1), (3, 0, 4), (4, 5, 3), (6, 5, 4), (6, 7, 5), (5, 8, 9), (3, 5, 9), (1, 10, 11), (1, 3, 10), (9, 10, 3), (12, 7, 13), (12, 5, 7), (8, 5, 12)])
me_jugon_mat_3.polygons.foreach_set('use_smooth', [True] * 14)
_k = set([(0, 2), (0, 4), (1, 2), (1, 11), (4, 6), (6, 7), (7, 13), (8, 9), (8, 12), (9, 10), (10, 11), (12, 13)])
me_jugon_mat_3.attributes.new('sharp_edge', 'BOOLEAN', 'EDGE').data.foreach_set('value', [ (min(e.vertices), max(e.vertices)) in _k for e in me_jugon_mat_3.edges])
_uv = me_jugon_mat_3.uv_layers.new(name='UVTex')
_uv.uv.foreach_set('vector', [0.2505, 1.561, 0.05236, 1.038, 0.107, 1.608, 0.2505, 1.561, 0.3263, 0.942, 0.05236, 1.038, 0.3263, 0.942, 0.2505, 1.561, 0.2508, 1.562, 0.2508, 1.562, 0.3262, 0.9426, 0.3263, 0.942, 0.1069, 1.609, 0.3262, 0.9426, 0.2508, 1.562, 0.1069, 1.609, 0.05252, 1.039, 0.3262, 0.9426, 0.3262, 0.9426, 0.3423, 0.07723, 0.3422, 0.07766, 0.3263, 0.942, 0.3262, 0.9426, 0.3422, 0.07766, 0.05236, 1.038, 0.1753, 0.002352, 0.04465, 0.00442, 0.05236, 1.038, 0.3263, 0.942, 0.1753, 0.002352, 0.3422, 0.07766, 0.1753, 0.002352, 0.3263, 0.942, 0.1755, 0.002352, 0.05252, 1.039, 0.0449, 0.004312, 0.1755, 0.002352, 0.3262, 0.9426, 0.05252, 1.039, 0.3423, 0.07723, 0.3262, 0.9426, 0.1755, 0.002352])
me_jugon_mat_3.materials.append(mat_mat_3)
me_jugon_mat_3.use_remesh_preserve_volume = False
me_jugon_mat_3.use_remesh_preserve_attributes = False
me_jugon_mat_3.use_mirror_vertex_groups = False
me_jugon_mat_3.update()
me_jugon_mat_0 = bpy.data.meshes.new('jugon_mat_0')
me_jugon_mat_0.from_pydata([(-0.4558, -1.059, 5.111), (-0.9772, -0.452, 5.489), (-1.1, -0.4558, 5.111), (-0.4238, -0.9424, 5.489), (0.4558, -1.059, 5.111), (0.4238, -0.9424, 5.489), (1.1, -0.4558, 5.111), (0.9772, -0.452, 5.489), (-1.1, 0.4558, 5.111), (-1.023, 0.4238, 5.489), (-0.4238, 1.068, 5.489), (-0.4558, 1.142, 5.111), (0.4238, 1.068, 5.489), (0.4558, 1.142, 5.111), (1.023, 0.4238, 5.489), (1.1, 0.4558, 5.111), (-1.221, 0.0388, 4.699), (-1.323, 0.5435, 4.19), (-1.323, -0.5435, 4.19), (-1.221, -0.1821, 4.699), (1.221, -0.182, 4.699), (1.323, -0.5435, 4.19), (1.323, 0.5435, 4.19), (1.221, 0.03886, 4.699), (-0.2818, -0.9059, 6.776), (-0.3288, -1.099, 6.698), (0.3288, -1.099, 6.698), (0.2818, -0.9059, 6.776), (0.5597, 1.282, 4.19), (-0.5597, 1.282, 4.19), (0.5597, -1.277, 4.19), (-0.5597, -1.277, 4.19), (1.411, 0.5535, 3.473), (1.411, -0.5914, 3.473), (0.5903, -1.368, 3.473), (-0.5903, -1.368, 3.473), (-1.411, -0.5914, 3.473), (-1.411, 0.5535, 3.473), (-0.5903, 1.336, 3.473), (0.5903, 1.336, 3.473), (1.411, 0.5503, 2.595), (1.411, -0.5886, 2.595), (0.5843, -1.368, 2.595), (-0.5843, -1.368, 2.595), (-1.411, -0.5886, 2.595), (-1.411, 0.5503, 2.595), (-0.5843, 1.329, 2.595), (0.5843, 1.329, 2.595), (0.5528, -1.293, 1.768), (1.333, -0.5404, 1.768), (0.5036, -1.168, 0.9646), (1.216, -0.4845, 0.9646), (-0.5528, -1.293, 1.768), (-0.5036, -1.168, 0.9646), (-1.333, -0.5404, 1.768), (-1.216, -0.4845, 0.9646), (-1.333, 0.529, 1.768), (-1.216, 0.5131, 0.9646), (-0.5528, 1.258, 1.768), (-0.5036, 1.138, 0.9646), (0.5528, 1.258, 1.768), (0.5036, 1.138, 0.9646), (1.333, 0.529, 1.768), (1.216, 0.5131, 0.9646), (-0.9294, 0.4174, 0.01894), (-0.9294, -0.3665, 0.01894), (-0.6963, 0.3408, -0.7363), (-0.6963, -0.269, -0.7363), (-0.3842, 0.9214, 0.01894), (-0.2884, 0.7523, -0.7363), (0.3842, 0.9214, 0.01894), (0.2884, 0.7523, -0.7363), (0.9294, 0.4174, 0.01894), (0.6963, 0.3408, -0.7363), (0.9294, -0.3665, 0.01894), (0.6963, -0.269, -0.7363), (0.3842, -0.8977, 0.01894), (0.2884, -0.6791, -0.7363), (-0.3842, -0.8977, 0.01894), (-0.2884, -0.6791, -0.7363), (0.3329, 0.2502, -1.787), (0.3329, -0.1572, -1.787), (0.1379, -0.3522, -1.787), (-0.1379, -0.3522, -1.787), (-0.3329, -0.1572, -1.787), (-0.3329, 0.2502, -1.787), (-0.1379, 0.5223, -1.787), (0.1379, 0.5223, -1.787), (0.0, -0.2595, -2.561), (0.0, 0.3751, -2.561), (0.2595, 0.2231, -2.561), (0.2595, -0.1075, -2.561), (-0.2595, -0.1075, -2.561), (-0.2595, 0.2231, -2.561), (-0.8646, -0.4155, 5.957), (-0.3874, -0.8554, 5.812), (0.3874, -0.8554, 5.812), (0.8646, -0.4155, 5.957), (0.9202, 0.3813, 5.966), (0.3874, 0.9592, 5.963), (-0.3874, 0.9592, 5.963), (-0.9202, 0.3813, 5.966), (-0.1997, 0.4308, 7.579), (-0.7604, 0.2547, 7.264), (-0.4822, 0.1359, 7.61), (-0.315, 0.6879, 7.227), (0.1997, 0.4308, 7.579), (0.315, 0.6879, 7.227), (0.4822, 0.1359, 7.61), (0.7604, 0.2547, 7.264), (0.8993, 0.3809, 6.738), (0.3809, 0.8369, 6.745), (0.9537, 0.002993, 6.656), (0.9297, 0.04201, 6.375), (0.8093, -0.3749, 6.574), (0.8121, -0.2774, 6.359), (-0.3809, 0.8369, 6.745), (-0.8993, 0.3809, 6.738), (-0.9297, 0.04201, 6.375), (-0.9537, 0.002993, 6.656), (-0.8121, -0.2774, 6.359), (-0.8093, -0.3749, 6.574), (0.7932, -0.06029, 7.264), (0.7604, -0.3753, 7.264), (-0.7932, -0.06029, 7.264), (-0.7604, -0.3753, 7.264), (-0.2565, -1.073, 6.284), (-0.6957, -0.527, 6.202), (-0.6997, -0.5331, 6.188), (-0.2464, -1.057, 6.32), (0.2565, -1.073, 6.284), (0.2464, -1.057, 6.32), (0.6997, -0.5331, 6.188), (0.6957, -0.527, 6.202), (-0.3163, -0.9945, 6.133), (0.3163, -0.9945, 6.133), (-1.1, 0.0, 5.111), (1.1, 0.0, 5.111), (-1.144, 0.0351, 5.028), (-1.144, -0.1739, 5.028), (1.144, 0.0352, 5.028), (1.144, -0.1739, 5.028), (0.4822, -0.2636, 7.61), (0.763, -0.464, 6.18), (0.6299, -0.6201, 6.063), (0.3761, -0.8137, 5.985), (0.0, -0.8137, 5.985), (-0.3761, -0.8137, 5.985), (-0.6299, -0.6201, 6.063), (-0.763, -0.464, 6.18), (-0.4822, -0.2636, 7.61), (0.6094, -0.6898, 6.716), (0.6576, -0.8713, 6.658), (0.6619, -0.9544, 6.551), (0.8019, -0.6894, 6.442), (0.5783, -0.939, 6.3), (0.7649, -0.5777, 6.273), (0.5783, -0.7371, 6.18), (0.6709, -0.593, 6.184), (0.8097, -0.5352, 6.494), (-0.6094, -0.6898, 6.716), (-0.6576, -0.8713, 6.658), (-0.8097, -0.5352, 6.494), (-0.8019, -0.6894, 6.442), (-0.7649, -0.5777, 6.273), (-0.5783, -0.939, 6.3), (-0.5783, -0.7371, 6.18), (-0.3239, -1.035, 6.247), (-0.3239, -0.8381, 6.229), (0.0, -0.8381, 6.313), (0.0, -1.116, 6.313), (0.0, -1.191, 6.357), (0.3239, -1.035, 6.247), (0.2705, -1.158, 6.337), (0.3124, -1.182, 6.591), (0.0, -1.217, 6.6), (-0.3124, -1.182, 6.591), (-0.2705, -1.158, 6.337), (-0.6619, -0.9544, 6.551), (0.3239, -0.8381, 6.229), (-0.6709, -0.593, 6.184), (-0.1591, -0.04213, 7.709), (0.0, -0.2033, 7.696), (-0.1997, -0.5522, 7.572), (0.1997, -0.5522, 7.572), (0.1591, -0.04213, 7.709), (0.0, 0.1211, 7.698), (0.0, -0.06382, 8.277)], [], [(0, 1, 2), (0, 3, 1), (3, 0, 4), (4, 5, 3), (6, 5, 4), (6, 7, 5), (8, 9, 10), (10, 11, 8), (12, 11, 10), (12, 13, 11), (14, 13, 12), (14, 15, 13), (16, 17, 18), (19, 16, 18), (20, 21, 22), (23, 20, 22), (24, 25, 26), (27, 24, 26), (28, 15, 22), (28, 13, 15), (29, 13, 28), (29, 11, 13), (17, 11, 29), (17, 8, 11), (4, 21, 6), (4, 30, 21), (0, 30, 4), (0, 31, 30), (31, 0, 2), (2, 18, 31), (21, 32, 22), (21, 33, 32), (30, 33, 21), (30, 34, 33), (31, 34, 30), (31, 35, 34), (18, 35, 31), (18, 36, 35), (17, 36, 18), (17, 37, 36), (29, 37, 17), (29, 38, 37), (28, 38, 29), (28, 39, 38), (22, 39, 28), (22, 32, 39), (33, 40, 32), (33, 41, 40), (34, 41, 33), (34, 42, 41), (35, 42, 34), (35, 43, 42), (36, 43, 35), (36, 44, 43), (37, 44, 36), (37, 45, 44), (38, 45, 37), (38, 46, 45), (39, 46, 38), (39, 47, 46), (32, 47, 39), (32, 40, 47), (48, 41, 42), (48, 49, 41), (50, 49, 48), (50, 51, 49), (52, 42, 43), (52, 48, 42), (53, 48, 52), (53, 50, 48), (54, 43, 44), (54, 52, 43), (55, 52, 54), (55, 53, 52), (56, 44, 45), (56, 54, 44), (57, 54, 56), (57, 55, 54), (58, 45, 46), (58, 56, 45), (59, 56, 58), (59, 57, 56), (60, 46, 47), (60, 58, 46), (61, 58, 60), (61, 59, 58), (62, 47, 40), (62, 60, 47), (63, 60, 62), (63, 61, 60), (49, 40, 41), (49, 62, 40), (51, 62, 49), (51, 63, 62), (64, 55, 57), (64, 65, 55), (66, 65, 64), (66, 67, 65), (68, 57, 59), (68, 64, 57), (69, 64, 68), (69, 66, 64), (70, 59, 61), (70, 68, 59), (71, 68, 70), (71, 69, 68), (72, 61, 63), (72, 70, 61), (73, 70, 72), (73, 71, 70), (74, 63, 51), (74, 72, 63), (75, 72, 74), (75, 73, 72), (76, 51, 50), (76, 74, 51), (77, 74, 76), (77, 75, 74), (78, 50, 53), (78, 76, 50), (79, 76, 78), (79, 77, 76), (65, 53, 55), (65, 78, 53), (67, 78, 65), (67, 79, 78), (75, 80, 73), (75, 81, 80), (77, 81, 75), (77, 82, 81), (79, 82, 77), (79, 83, 82), (67, 83, 79), (67, 84, 83), (66, 84, 67), (66, 85, 84), (69, 85, 66), (69, 86, 85), (71, 86, 69), (71, 87, 86), (73, 87, 71), (73, 80, 87), (82, 83, 88), (80, 89, 87), (80, 90, 89), (81, 90, 80), (81, 91, 90), (82, 91, 81), (82, 88, 91), (85, 92, 84), (85, 93, 92), (86, 93, 85), (86, 89, 93), (84, 92, 88), (83, 84, 88), (86, 87, 89), (3, 94, 1), (3, 95, 94), (5, 95, 3), (5, 96, 95), (7, 96, 5), (7, 97, 96), (14, 97, 7), (14, 98, 97), (12, 98, 14), (12, 99, 98), (10, 99, 12), (10, 100, 99), (9, 100, 10), (9, 101, 100), (101, 9, 1), (1, 94, 101), (102, 103, 104), (102, 105, 103), (106, 105, 102), (106, 107, 105), (108, 107, 106), (108, 109, 107), (110, 99, 111), (110, 98, 99), (112, 98, 110), (112, 113, 98), (114, 113, 112), (114, 115, 113), (100, 111, 99), (100, 116, 111), (101, 116, 100), (101, 117, 116), (118, 117, 101), (118, 119, 117), (120, 119, 118), (120, 121, 119), (122, 110, 109), (122, 112, 110), (123, 112, 122), (123, 114, 112), (111, 109, 110), (111, 107, 109), (116, 107, 111), (116, 105, 107), (117, 105, 116), (117, 103, 105), (119, 103, 117), (119, 124, 103), (121, 124, 119), (121, 125, 124), (126, 127, 128), (126, 129, 127), (130, 129, 126), (130, 131, 129), (132, 131, 130), (132, 133, 131), (130, 126, 134), (135, 130, 134), (136, 9, 8), (1, 9, 136), (2, 1, 136), (14, 137, 15), (14, 7, 137), (6, 137, 7), (16, 8, 17), (16, 138, 8), (136, 8, 138), (138, 139, 136), (2, 136, 139), (139, 19, 2), (18, 2, 19), (15, 23, 22), (15, 140, 23), (137, 140, 15), (137, 141, 140), (6, 141, 137), (6, 20, 141), (21, 20, 6), (122, 142, 123), (122, 108, 142), (109, 108, 122), (132, 143, 133), (132, 144, 143), (97, 143, 144), (97, 115, 143), (113, 115, 97), (97, 98, 113), (145, 97, 144), (145, 96, 97), (146, 96, 145), (146, 95, 96), (147, 95, 146), (147, 94, 95), (148, 94, 147), (148, 149, 94), (128, 149, 148), (128, 127, 149), (120, 94, 149), (120, 118, 94), (101, 94, 118), (124, 104, 103), (124, 150, 104), (125, 150, 124), (26, 151, 27), (26, 152, 151), (153, 152, 26), (153, 154, 152), (155, 154, 153), (155, 156, 154), (157, 156, 155), (157, 158, 156), (143, 156, 158), (143, 115, 156), (159, 156, 115), (159, 154, 156), (152, 154, 159), (159, 151, 152), (114, 151, 159), (159, 115, 114), (160, 25, 24), (160, 161, 25), (162, 161, 160), (162, 163, 161), (164, 163, 162), (164, 165, 163), (166, 165, 164), (166, 167, 165), (168, 167, 166), (168, 169, 167), (170, 167, 169), (170, 171, 167), (172, 171, 170), (172, 173, 171), (155, 173, 172), (155, 153, 173), (174, 173, 153), (174, 175, 173), (26, 175, 174), (26, 25, 175), (176, 175, 25), (176, 177, 175), (178, 177, 176), (178, 165, 177), (163, 165, 178), (178, 161, 163), (25, 161, 178), (178, 176, 25), (26, 174, 153), (175, 171, 173), (175, 177, 171), (167, 171, 177), (177, 165, 167), (172, 157, 155), (172, 179, 157), (169, 179, 172), (172, 170, 169), (121, 162, 160), (121, 120, 162), (164, 162, 120), (120, 149, 164), (180, 164, 149), (180, 166, 164), (146, 134, 147), (146, 135, 134), (145, 135, 146), (135, 132, 130), (135, 144, 132), (145, 144, 135), (128, 134, 126), (128, 148, 134), (147, 134, 148), (150, 181, 104), (150, 182, 181), (183, 182, 150), (183, 184, 182), (142, 182, 184), (142, 185, 182), (108, 185, 142), (108, 186, 185), (106, 186, 108), (106, 102, 186), (104, 186, 102), (104, 181, 186), (187, 186, 181), (187, 185, 186), (182, 185, 187), (187, 181, 182)])
me_jugon_mat_0.polygons.foreach_set('use_smooth', [True] * 343)
_k = set([(16, 19), (16, 138), (19, 139), (20, 23), (20, 141), (23, 140), (24, 27), (24, 160), (27, 151), (88, 91), (88, 92), (89, 90), (89, 93), (90, 91), (92, 93), (114, 123), (114, 151), (121, 125), (121, 160), (123, 142), (125, 150), (127, 129), (127, 149), (129, 131), (131, 133), (133, 143), (138, 139), (140, 141), (142, 184), (143, 158), (149, 180), (150, 183), (157, 158), (157, 179), (166, 168), (166, 180), (168, 169), (169, 179), (183, 184)])
me_jugon_mat_0.attributes.new('sharp_edge', 'BOOLEAN', 'EDGE').data.foreach_set('value', [ (min(e.vertices), max(e.vertices)) in _k for e in me_jugon_mat_0.edges])
_uv = me_jugon_mat_0.uv_layers.new(name='UVTex')
_uv.uv.foreach_set('vector', [0.2929, 0.0, 0.05601, 1.0, 0.0, 0.0, 0.2929, 0.0, 0.3075, 1.0, 0.05601, 1.0, 0.3075, 1.0, 0.2929, 0.0, 0.7071, 0.0, 0.7071, 0.0, 0.6925, 1.0, 0.3075, 1.0, 1.0, 0.0, 0.6925, 1.0, 0.7071, 0.0, 1.0, 0.0, 0.944, 1.0, 0.6925, 1.0, 0.3075, 1.0, 0.0, 0.0, 0.03516, 1.0, 0.3075, 1.0, 0.2929, 0.0, 0.0, 0.0, 0.6925, 1.0, 0.2929, 0.0, 0.3075, 1.0, 0.6925, 1.0, 0.7071, 0.0, 0.2929, 0.0, 0.9648, 1.0, 0.7071, 0.0, 0.6925, 1.0, 0.9648, 1.0, 1.0, 0.0, 0.7071, 0.0, 0.03871, 0.5531, 0.0, 0.0, 0.0, 0.0, 0.03871, 0.5531, 0.03871, 0.5531, 0.0, 0.0, 0.9613, 0.553, 1.0, 0.0, 1.0, 0.0, 0.9613, 0.553, 0.9613, 0.553, 1.0, 0.0, 0.3299, 1.0, 0.2969, 0.8934, 0.7031, 0.8934, 0.6701, 1.0, 0.3299, 1.0, 0.7031, 0.8934, 0.7115, 0.0, 0.9158, 1.0, 1.0, 0.0, 0.7115, 0.0, 0.6722, 1.0, 0.9158, 1.0, 0.2885, 0.0, 0.6722, 1.0, 0.7115, 0.0, 0.2885, 0.0, 0.3278, 1.0, 0.6722, 1.0, 0.0, 0.0, 0.3278, 1.0, 0.2885, 0.0, 0.0, 0.0, 0.08416, 1.0, 0.3278, 1.0, 0.6722, 1.0, 1.0, 0.0, 0.9158, 1.0, 0.6722, 1.0, 0.7115, 0.0, 1.0, 0.0, 0.3278, 1.0, 0.7115, 0.0, 0.6722, 1.0, 0.3278, 1.0, 0.2885, 0.0, 0.7115, 0.0, 0.2885, 0.0, 0.3278, 1.0, 0.08416, 1.0, 0.08416, 1.0, 0.0, 0.0, 0.2885, 0.0, 0.9615, 1.0, 1.0, 0.0, 0.9615, 1.0, 0.9615, 1.0, 1.0, 0.0, 1.0, 0.0, 0.6952, 1.0, 1.0, 0.0, 0.9615, 1.0, 0.6952, 1.0, 0.7092, 0.0, 1.0, 0.0, 0.3048, 1.0, 0.7092, 0.0, 0.6952, 1.0, 0.3048, 1.0, 0.2908, 0.0, 0.7092, 0.0, 0.03852, 1.0, 0.2908, 0.0, 0.3048, 1.0, 0.03852, 1.0, 0.0, 0.0, 0.2908, 0.0, 0.03852, 1.0, 0.0, 0.0, 0.03852, 1.0, 0.03852, 1.0, 0.0, 0.0, 0.0, 0.0, 0.3048, 1.0, 0.0, 0.0, 0.03852, 1.0, 0.3048, 1.0, 0.2908, 0.0, 0.0, 0.0, 0.6952, 1.0, 0.2908, 0.0, 0.3048, 1.0, 0.6952, 1.0, 0.7092, 0.0, 0.2908, 0.0, 0.9615, 1.0, 0.7092, 0.0, 0.6952, 1.0, 0.9615, 1.0, 1.0, 0.0, 0.7092, 0.0, 1.0, 1.0, 0.9842, 0.0, 1.0, 1.0, 1.0, 1.0, 0.9842, 0.0, 0.9842, 0.0, 0.7092, 1.0, 0.9842, 0.0, 1.0, 1.0, 0.7092, 1.0, 0.7002, 0.0, 0.9842, 0.0, 0.2908, 1.0, 0.7002, 0.0, 0.7092, 1.0, 0.2908, 1.0, 0.2998, 0.0, 0.7002, 0.0, 0.0, 1.0, 0.2998, 0.0, 0.2908, 1.0, 0.0, 1.0, 0.0158, 0.0, 0.2998, 0.0, 0.0, 1.0, 0.0158, 0.0, 0.0, 1.0, 0.0, 1.0, 0.0158, 0.0, 0.0158, 0.0, 0.2908, 1.0, 0.0158, 0.0, 0.0, 1.0, 0.2908, 1.0, 0.2998, 0.0, 0.0158, 0.0, 0.7092, 1.0, 0.2998, 0.0, 0.2908, 1.0, 0.7092, 1.0, 0.7002, 0.0, 0.2998, 0.0, 1.0, 1.0, 0.7002, 0.0, 0.7092, 1.0, 1.0, 1.0, 0.9842, 0.0, 0.7002, 0.0, 0.7067, 1.0, 1.0, 1.0, 0.7067, 1.0, 0.7067, 1.0, 0.9378, 0.0, 1.0, 1.0, 0.6814, 0.0, 0.9378, 0.0, 0.7067, 1.0, 0.6814, 0.0, 0.9378, 0.0, 0.9378, 0.0, 0.2933, 1.0, 0.7067, 1.0, 0.2933, 1.0, 0.2933, 1.0, 0.6814, 0.0, 0.7067, 1.0, 0.3186, 0.0, 0.6814, 0.0, 0.2933, 1.0, 0.3186, 0.0, 0.6814, 0.0, 0.6814, 0.0, 0.0, 1.0, 0.2933, 1.0, 0.0, 1.0, 0.0, 1.0, 0.3186, 0.0, 0.2933, 1.0, 0.06217, 0.0, 0.3186, 0.0, 0.0, 1.0, 0.06217, 0.0, 0.3186, 0.0, 0.3186, 0.0, 0.0, 1.0, 0.0, 1.0, 0.0, 1.0, 0.0, 1.0, 0.06217, 0.0, 0.0, 1.0, 0.06217, 0.0, 0.06217, 0.0, 0.0, 1.0, 0.06217, 0.0, 0.06217, 0.0, 0.06217, 0.0, 0.2933, 1.0, 0.0, 1.0, 0.2933, 1.0, 0.2933, 1.0, 0.06217, 0.0, 0.0, 1.0, 0.3186, 0.0, 0.06217, 0.0, 0.2933, 1.0, 0.3186, 0.0, 0.06217, 0.0, 0.06217, 0.0, 0.7067, 1.0, 0.2933, 1.0, 0.7067, 1.0, 0.7067, 1.0, 0.3186, 0.0, 0.2933, 1.0, 0.6814, 0.0, 0.3186, 0.0, 0.7067, 1.0, 0.6814, 0.0, 0.3186, 0.0, 0.3186, 0.0, 1.0, 1.0, 0.7067, 1.0, 1.0, 1.0, 1.0, 1.0, 0.6814, 0.0, 0.7067, 1.0, 0.9378, 0.0, 0.6814, 0.0, 1.0, 1.0, 0.9378, 0.0, 0.6814, 0.0, 0.6814, 0.0, 1.0, 1.0, 1.0, 1.0, 1.0, 1.0, 1.0, 1.0, 0.9378, 0.0, 1.0, 1.0, 0.9378, 0.0, 0.9378, 0.0, 1.0, 1.0, 0.9378, 0.0, 0.9378, 0.0, 0.9378, 0.0, 0.0, 1.0, 0.0, 1.0, 0.0, 1.0, 0.0, 1.0, 0.1832, 0.0, 0.0, 1.0, 0.1832, 0.0, 0.1832, 0.0, 0.0, 1.0, 0.1832, 0.0, 0.1832, 0.0, 0.1832, 0.0, 0.2929, 1.0, 0.0, 1.0, 0.2929, 1.0, 0.2929, 1.0, 0.1832, 0.0, 0.0, 1.0, 0.3688, 0.0, 0.1832, 0.0, 0.2929, 1.0, 0.3688, 0.0, 0.1832, 0.0, 0.1832, 0.0, 0.7071, 1.0, 0.2929, 1.0, 0.7071, 1.0, 0.7071, 1.0, 0.3688, 0.0, 0.2929, 1.0, 0.6312, 0.0, 0.3688, 0.0, 0.7071, 1.0, 0.6312, 0.0, 0.3688, 0.0, 0.3688, 0.0, 1.0, 1.0, 0.7071, 1.0, 1.0, 1.0, 1.0, 1.0, 0.6312, 0.0, 0.7071, 1.0, 0.8168, 0.0, 0.6312, 0.0, 1.0, 1.0, 0.8168, 0.0, 0.6312, 0.0, 0.6312, 0.0, 1.0, 1.0, 1.0, 1.0, 1.0, 1.0, 1.0, 1.0, 0.8168, 0.0, 1.0, 1.0, 0.8168, 0.0, 0.8168, 0.0, 1.0, 1.0, 0.8168, 0.0, 0.8168, 0.0, 0.8168, 0.0, 0.7071, 1.0, 1.0, 1.0, 0.7071, 1.0, 0.7071, 1.0, 0.8168, 0.0, 1.0, 1.0, 0.6312, 0.0, 0.8168, 0.0, 0.7071, 1.0, 0.6312, 0.0, 0.8168, 0.0, 0.8168, 0.0, 0.2929, 1.0, 0.7071, 1.0, 0.2929, 1.0, 0.2929, 1.0, 0.6312, 0.0, 0.7071, 1.0, 0.3688, 0.0, 0.6312, 0.0, 0.2929, 1.0, 0.3688, 0.0, 0.6312, 0.0, 0.6312, 0.0, 0.0, 1.0, 0.2929, 1.0, 0.0, 1.0, 0.0, 1.0, 0.3688, 0.0, 0.2929, 1.0, 0.1832, 0.0, 0.3688, 0.0, 0.0, 1.0, 0.1832, 0.0, 0.3688, 0.0, 0.3688, 0.0, 1.0, 1.0, 0.7161, 0.0, 1.0, 1.0, 1.0, 1.0, 0.7161, 0.0, 0.7161, 0.0, 0.7071, 1.0, 0.7161, 0.0, 1.0, 1.0, 0.7071, 1.0, 0.5895, 0.0, 0.7161, 0.0, 0.2929, 1.0, 0.5895, 0.0, 0.7071, 1.0, 0.2929, 1.0, 0.4105, 0.0, 0.5895, 0.0, 0.0, 1.0, 0.4105, 0.0, 0.2929, 1.0, 0.0, 1.0, 0.2839, 0.0, 0.4105, 0.0, 0.0, 1.0, 0.2839, 0.0, 0.0, 1.0, 0.0, 1.0, 0.2839, 0.0, 0.2839, 0.0, 0.2929, 1.0, 0.2839, 0.0, 0.0, 1.0, 0.2929, 1.0, 0.4105, 0.0, 0.2839, 0.0, 0.7071, 1.0, 0.4105, 0.0, 0.2929, 1.0, 0.7071, 1.0, 0.5895, 0.0, 0.4105, 0.0, 1.0, 1.0, 0.5895, 0.0, 0.7071, 1.0, 1.0, 1.0, 0.7161, 0.0, 0.5895, 0.0, 0.7071, 1.0, 0.2929, 1.0, 0.5, 0.0, 1.0, 1.0, 0.5, 0.0, 0.7071, 1.0, 1.0, 1.0, 0.8898, 0.0, 0.5, 0.0, 1.0, 1.0, 0.8898, 0.0, 1.0, 1.0, 1.0, 1.0, 0.8898, 0.0, 0.8898, 0.0, 0.7071, 1.0, 0.8898, 0.0, 1.0, 1.0, 0.7071, 1.0, 0.5, 0.0, 0.8898, 0.0, 0.0, 1.0, 0.1102, 0.0, 0.0, 1.0, 0.0, 1.0, 0.1102, 0.0, 0.1102, 0.0, 0.2929, 1.0, 0.1102, 0.0, 0.0, 1.0, 0.2929, 1.0, 0.5, 0.0, 0.1102, 0.0, 0.0, 1.0, 0.1102, 0.0, 0.5, 0.0, 0.2929, 1.0, 0.0, 1.0, 0.5, 0.0, 0.2929, 1.0, 0.7071, 1.0, 0.5, 0.0, 0.4358, 0.1574, 0.3691, 0.3522, 0.3521, 0.3388, 0.4358, 0.1574, 0.4414, 0.1896, 0.3691, 0.3522, 0.5641, 0.1574, 0.4414, 0.1896, 0.4358, 0.1574, 0.5641, 0.1574, 0.5586, 0.1896, 0.4414, 0.1896, 0.6479, 0.3388, 0.5586, 0.1896, 0.5641, 0.1574, 0.6479, 0.3388, 0.6309, 0.3522, 0.5586, 0.1896, 0.6549, 0.6626, 0.6309, 0.3522, 0.6479, 0.3388, 0.6549, 0.6626, 0.6393, 0.6469, 0.6309, 0.3522, 0.5641, 0.9008, 0.6393, 0.6469, 0.6549, 0.6626, 0.5641, 0.9008, 0.5586, 0.8605, 0.6393, 0.6469, 0.4358, 0.9008, 0.5586, 0.8605, 0.5641, 0.9008, 0.4358, 0.9008, 0.4414, 0.8605, 0.5586, 0.8605, 0.3451, 0.6626, 0.4414, 0.8605, 0.4358, 0.9008, 0.3451, 0.6626, 0.3607, 0.6469, 0.4414, 0.8605, 0.3521, 0.3388, 0.3607, 0.6469, 0.3451, 0.6626, 0.3521, 0.3388, 0.3691, 0.3522, 0.3607, 0.6469, 0.4698, 0.6652, 0.3849, 0.6, 0.427, 0.5561, 0.4698, 0.6652, 0.4523, 0.7602, 0.3849, 0.6, 0.5302, 0.6652, 0.4523, 0.7602, 0.4698, 0.6652, 0.5302, 0.6652, 0.5477, 0.7602, 0.4523, 0.7602, 0.573, 0.5561, 0.5477, 0.7602, 0.5302, 0.6652, 0.573, 0.5561, 0.6151, 0.6, 0.5477, 0.7602, 0.6361, 0.6467, 0.5586, 0.8605, 0.5577, 0.8153, 0.6361, 0.6467, 0.6393, 0.6469, 0.5586, 0.8605, 0.6444, 0.507, 0.6393, 0.6469, 0.6361, 0.6467, 0.6444, 0.507, 0.6407, 0.5214, 0.6393, 0.6469, 0.6225, 0.3672, 0.6407, 0.5214, 0.6444, 0.507, 0.6225, 0.3672, 0.6229, 0.4033, 0.6407, 0.5214, 0.4414, 0.8605, 0.5577, 0.8153, 0.5586, 0.8605, 0.4414, 0.8605, 0.4423, 0.8153, 0.5577, 0.8153, 0.3607, 0.6469, 0.4423, 0.8153, 0.4414, 0.8605, 0.3607, 0.6469, 0.3639, 0.6467, 0.4423, 0.8153, 0.3593, 0.5214, 0.3639, 0.6467, 0.3607, 0.6469, 0.3593, 0.5214, 0.3556, 0.507, 0.3639, 0.6467, 0.3771, 0.4033, 0.3556, 0.507, 0.3593, 0.5214, 0.3771, 0.4033, 0.3775, 0.3672, 0.3556, 0.507, 0.6201, 0.4836, 0.6361, 0.6467, 0.6151, 0.6, 0.6201, 0.4836, 0.6444, 0.507, 0.6361, 0.6467, 0.6151, 0.3671, 0.6444, 0.507, 0.6201, 0.4836, 0.6151, 0.3671, 0.6225, 0.3672, 0.6444, 0.507, 0.5577, 0.8153, 0.6151, 0.6, 0.6361, 0.6467, 0.5577, 0.8153, 0.5477, 0.7602, 0.6151, 0.6, 0.4423, 0.8153, 0.5477, 0.7602, 0.5577, 0.8153, 0.4423, 0.8153, 0.4523, 0.7602, 0.5477, 0.7602, 0.3639, 0.6467, 0.4523, 0.7602, 0.4423, 0.8153, 0.3639, 0.6467, 0.3849, 0.6, 0.4523, 0.7602, 0.3556, 0.507, 0.3849, 0.6, 0.3639, 0.6467, 0.3556, 0.507, 0.3799, 0.4836, 0.3849, 0.6, 0.3775, 0.3672, 0.3799, 0.4836, 0.3556, 0.507, 0.3775, 0.3672, 0.3849, 0.3671, 0.3799, 0.4836, 0.4295, 0.8823, 0.3087, 0.878, 0.3076, 0.8771, 0.4295, 0.8823, 0.4323, 0.8851, 0.3087, 0.878, 0.5705, 0.8823, 0.4323, 0.8851, 0.4295, 0.8823, 0.5705, 0.8823, 0.5677, 0.8851, 0.4323, 0.8851, 0.6924, 0.8771, 0.5677, 0.8851, 0.5705, 0.8823, 0.6924, 0.8771, 0.6913, 0.878, 0.5677, 0.8851, 0.5705, 0.8823, 0.4295, 0.8823, 0.4295, 0.8823, 0.6034, 0.8683, 0.5705, 0.8823, 0.4295, 0.8823, 0.0, 0.0, 0.03516, 1.0, 0.0, 0.0, 0.0, 0.0, 0.05601, 1.0, 0.03516, 1.0, 0.0, 0.0, 0.05601, 1.0, 0.0, 0.0, 0.9648, 1.0, 1.0, 0.0, 1.0, 0.0, 0.9648, 1.0, 0.944, 1.0, 1.0, 0.0, 1.0, 0.0, 1.0, 0.0, 0.944, 1.0, 0.03871, 0.5531, 0.08416, 1.0, 0.0, 0.0, 0.03871, 0.5531, 0.06774, 0.9105, 0.08416, 1.0, 0.08416, 1.0, 0.08416, 1.0, 0.06774, 0.9105, 0.06774, 0.9105, 0.06774, 0.9105, 0.08416, 1.0, 0.08416, 1.0, 0.08416, 1.0, 0.06774, 0.9105, 0.06774, 0.9105, 0.03871, 0.5531, 0.08416, 1.0, 0.0, 0.0, 0.08416, 1.0, 0.03871, 0.5531, 0.9158, 1.0, 0.9613, 0.553, 1.0, 0.0, 0.9158, 1.0, 0.9323, 0.9105, 0.9613, 0.553, 0.9158, 1.0, 0.9323, 0.9105, 0.9158, 1.0, 0.9158, 1.0, 0.9323, 0.9105, 0.9323, 0.9105, 0.9158, 1.0, 0.9323, 0.9105, 0.9158, 1.0, 0.9158, 1.0, 0.9613, 0.553, 0.9323, 0.9105, 1.0, 0.0, 0.9613, 0.553, 0.9158, 1.0, 0.6201, 0.4836, 0.573, 0.4084, 0.6151, 0.3671, 0.6201, 0.4836, 0.573, 0.5561, 0.573, 0.4084, 0.6151, 0.6, 0.573, 0.5561, 0.6201, 0.4836, 0.6059, 0.3087, 0.6155, 0.3343, 0.6053, 0.311, 0.6059, 0.3087, 0.5954, 0.2766, 0.6155, 0.3343, 0.6309, 0.3522, 0.6155, 0.3343, 0.5954, 0.2766, 0.6309, 0.3522, 0.6229, 0.4033, 0.6155, 0.3343, 0.6407, 0.5214, 0.6229, 0.4033, 0.6309, 0.3522, 0.6309, 0.3522, 0.6393, 0.6469, 0.6407, 0.5214, 0.5569, 0.205, 0.6309, 0.3522, 0.5954, 0.2766, 0.5569, 0.205, 0.5586, 0.1896, 0.6309, 0.3522, 0.5, 0.205, 0.5586, 0.1896, 0.5569, 0.205, 0.5, 0.205, 0.4414, 0.1896, 0.5586, 0.1896, 0.4431, 0.205, 0.4414, 0.1896, 0.5, 0.205, 0.4431, 0.205, 0.3691, 0.3522, 0.4414, 0.1896, 0.4046, 0.2766, 0.3691, 0.3522, 0.4431, 0.205, 0.4046, 0.2766, 0.3845, 0.3343, 0.3691, 0.3522, 0.3941, 0.3087, 0.3845, 0.3343, 0.4046, 0.2766, 0.3941, 0.3087, 0.3947, 0.311, 0.3845, 0.3343, 0.3771, 0.4033, 0.3691, 0.3522, 0.3845, 0.3343, 0.3771, 0.4033, 0.3593, 0.5214, 0.3691, 0.3522, 0.3607, 0.6469, 0.3691, 0.3522, 0.3593, 0.5214, 0.3799, 0.4836, 0.427, 0.5561, 0.3849, 0.6, 0.3799, 0.4836, 0.427, 0.4084, 0.427, 0.5561, 0.3849, 0.3671, 0.427, 0.4084, 0.3799, 0.4836, 0.7031, 0.8934, 0.8746, 0.9048, 0.6701, 1.0, 0.7031, 0.8934, 0.9061, 0.8237, 0.8746, 0.9048, 0.9088, 0.6396, 0.9061, 0.8237, 0.7031, 0.8934, 0.9088, 0.6396, 0.9952, 0.4514, 0.9061, 0.8237, 0.8571, 0.206, 0.9952, 0.4514, 0.9088, 0.6396, 0.8571, 0.206, 0.9724, 0.1601, 0.9952, 0.4514, 0.8571, 0.0, 0.9724, 0.1601, 0.8571, 0.206, 0.8571, 0.0, 0.9143, 0.006027, 0.9724, 0.1601, 0.9606, 0.009031, 0.9724, 0.1601, 0.9143, 0.006027, 0.9606, 0.009031, 0.992, 0.2975, 0.9724, 0.1601, 1.0, 0.5417, 0.9724, 0.1601, 0.992, 0.2975, 1.0, 0.5417, 0.9952, 0.4514, 0.9724, 0.1601, 0.9061, 0.8237, 0.9952, 0.4514, 1.0, 0.5417, 1.0, 0.5417, 0.8746, 0.9048, 0.9061, 0.8237, 0.9976, 0.6564, 0.8746, 0.9048, 1.0, 0.5417, 1.0, 0.5417, 0.992, 0.2975, 0.9976, 0.6564, 0.1254, 0.9048, 0.2969, 0.8934, 0.3299, 1.0, 0.1254, 0.9048, 0.09389, 0.8237, 0.2969, 0.8934, 0.0, 0.5417, 0.09389, 0.8237, 0.1254, 0.9048, 0.0, 0.5417, 0.00481, 0.4514, 0.09389, 0.8237, 0.02764, 0.1601, 0.00481, 0.4514, 0.0, 0.5417, 0.02764, 0.1601, 0.1429, 0.206, 0.00481, 0.4514, 0.1429, 0.0, 0.1429, 0.206, 0.02764, 0.1601, 0.1429, 0.0, 0.3, 0.1144, 0.1429, 0.206, 0.3, 0.08392, 0.3, 0.1144, 0.1429, 0.0, 0.3, 0.08392, 0.5, 0.2289, 0.3, 0.1144, 0.5, 0.2289, 0.3, 0.1144, 0.5, 0.2289, 0.5, 0.2289, 0.5, 0.3052, 0.3, 0.1144, 0.7, 0.1144, 0.5, 0.3052, 0.5, 0.2289, 0.7, 0.1144, 0.6671, 0.2702, 0.5, 0.3052, 0.8571, 0.206, 0.6671, 0.2702, 0.7, 0.1144, 0.8571, 0.206, 0.9088, 0.6396, 0.6671, 0.2702, 0.6929, 0.7094, 0.6671, 0.2702, 0.9088, 0.6396, 0.6929, 0.7094, 0.5, 0.7236, 0.6671, 0.2702, 0.7031, 0.8934, 0.5, 0.7236, 0.6929, 0.7094, 0.7031, 0.8934, 0.2969, 0.8934, 0.5, 0.7236, 0.3071, 0.7094, 0.5, 0.7236, 0.2969, 0.8934, 0.3071, 0.7094, 0.3329, 0.2702, 0.5, 0.7236, 0.09122, 0.6396, 0.3329, 0.2702, 0.3071, 0.7094, 0.09122, 0.6396, 0.1429, 0.206, 0.3329, 0.2702, 0.00481, 0.4514, 0.1429, 0.206, 0.09122, 0.6396, 0.09122, 0.6396, 0.09389, 0.8237, 0.00481, 0.4514, 0.2969, 0.8934, 0.09389, 0.8237, 0.09122, 0.6396, 0.09122, 0.6396, 0.3071, 0.7094, 0.2969, 0.8934, 0.7031, 0.8934, 0.6929, 0.7094, 0.9088, 0.6396, 0.5, 0.7236, 0.5, 0.3052, 0.6671, 0.2702, 0.5, 0.7236, 0.3329, 0.2702, 0.5, 0.3052, 0.3, 0.1144, 0.5, 0.3052, 0.3329, 0.2702, 0.3329, 0.2702, 0.1429, 0.206, 0.3, 0.1144, 0.7, 0.1144, 0.8571, 0.0, 0.8571, 0.206, 0.7, 0.1144, 0.7, 0.08392, 0.8571, 0.0, 0.5, 0.2289, 0.7, 0.08392, 0.7, 0.1144, 0.7, 0.1144, 0.5, 0.2289, 0.5, 0.2289, 0.002373, 0.6564, 0.0, 0.5417, 0.1254, 0.9048, 0.002373, 0.6564, 0.007981, 0.2975, 0.0, 0.5417, 0.02764, 0.1601, 0.0, 0.5417, 0.007981, 0.2975, 0.007981, 0.2975, 0.03945, 0.009031, 0.02764, 0.1601, 0.08571, 0.006027, 0.02764, 0.1601, 0.03945, 0.009031, 0.08571, 0.006027, 0.1429, 0.0, 0.02764, 0.1601, 0.5, 0.8683, 0.4295, 0.8823, 0.3966, 0.8683, 0.5, 0.8683, 0.6034, 0.8683, 0.4295, 0.8823, 0.6034, 0.8683, 0.6034, 0.8683, 0.5, 0.8683, 0.5705, 0.8823, 0.6924, 0.8771, 0.5705, 0.8823, 0.5705, 0.8823, 0.6034, 0.8683, 0.6924, 0.8771, 0.6034, 0.8683, 0.6034, 0.8683, 0.5705, 0.8823, 0.3076, 0.8771, 0.3966, 0.8683, 0.4295, 0.8823, 0.3076, 0.8771, 0.2902, 0.8766, 0.3966, 0.8683, 0.3966, 0.8683, 0.3966, 0.8683, 0.2902, 0.8766, 0.427, 0.4084, 0.4759, 0.4903, 0.427, 0.5561, 0.427, 0.4084, 0.5, 0.4307, 0.4759, 0.4903, 0.4698, 0.3017, 0.5, 0.4307, 0.427, 0.4084, 0.4698, 0.3017, 0.5302, 0.3017, 0.5, 0.4307, 0.573, 0.4084, 0.5, 0.4307, 0.5302, 0.3017, 0.573, 0.4084, 0.5241, 0.4903, 0.5, 0.4307, 0.573, 0.5561, 0.5241, 0.4903, 0.573, 0.4084, 0.573, 0.5561, 0.5, 0.5506, 0.5241, 0.4903, 0.5302, 0.6652, 0.5, 0.5506, 0.573, 0.5561, 0.5302, 0.6652, 0.4698, 0.6652, 0.5, 0.5506, 0.427, 0.5561, 0.5, 0.5506, 0.4698, 0.6652, 0.427, 0.5561, 0.4759, 0.4903, 0.5, 0.5506, 0.5, 0.4823, 0.5, 0.5506, 0.4759, 0.4903, 0.5, 0.4823, 0.5241, 0.4903, 0.5, 0.5506, 0.5, 0.4307, 0.5241, 0.4903, 0.5, 0.4823, 0.5, 0.4823, 0.4759, 0.4903, 0.5, 0.4307])
me_jugon_mat_0.materials.append(mat_mat_0)
me_jugon_mat_0.use_remesh_preserve_volume = False
me_jugon_mat_0.use_remesh_preserve_attributes = False
me_jugon_mat_0.use_mirror_vertex_groups = False
me_jugon_mat_0.update()

# ---- objects
ob_lamp_002 = bpy.data.objects.new('Lamp.002', light_lamp)
ob_lamp_001 = bpy.data.objects.new('Lamp.001', light_lamp)
ob_camera_001 = bpy.data.objects.new('Camera.001', cam_camera_001)
ob_jugon_mat_1 = bpy.data.objects.new('jugon_mat_1', me_jugon_mat_1)
ob_jugon_mat_6 = bpy.data.objects.new('jugon_mat_6', me_jugon_mat_6)
ob_jugon_mat_4 = bpy.data.objects.new('jugon_mat_4', me_jugon_mat_4)
ob_jugon_mat_5 = bpy.data.objects.new('jugon_mat_5', me_jugon_mat_5)
ob_jugon_mat_2 = bpy.data.objects.new('jugon_mat_2', me_jugon_mat_2)
ob_jugon_mat_3 = bpy.data.objects.new('jugon_mat_3', me_jugon_mat_3)
ob_jugon_mat_0 = bpy.data.objects.new('jugon_mat_0', me_jugon_mat_0)

# ---- transforms, parenting, visibility, modifiers, constraints
ob_lamp_002.location = (0.9015, 1.352, 5.409)
ob_lamp_002.lock_rotations_4d = False
ob_lamp_002.empty_display_type = 'ARROWS'
ob_lamp_002.lineart.crease_threshold = 0.0
ob_lamp_001.location = (-0.9015, 1.352, 5.409)
ob_lamp_001.lock_rotations_4d = False
ob_lamp_001.empty_display_type = 'ARROWS'
ob_lamp_001.lineart.crease_threshold = 0.0
ob_camera_001.location = (0.0, 1.352, 5.409)
ob_camera_001.lock_rotations_4d = False
ob_camera_001.empty_display_type = 'ARROWS'
ob_camera_001.lineart.crease_threshold = 0.0
ob_jugon_mat_1.location = (0.0, 0.0, 0.0)
ob_jugon_mat_1.lock_rotations_4d = False
ob_jugon_mat_1.empty_display_type = 'ARROWS'
ob_jugon_mat_1.lineart.crease_threshold = 0.0
ob_jugon_mat_6.location = (0.0, 0.0, 0.0)
ob_jugon_mat_6.lock_rotations_4d = False
ob_jugon_mat_6.empty_display_type = 'ARROWS'
ob_jugon_mat_6.lineart.crease_threshold = 0.0
ob_jugon_mat_4.location = (0.0, 0.0, 0.0)
ob_jugon_mat_4.lock_rotations_4d = False
ob_jugon_mat_4.empty_display_type = 'ARROWS'
ob_jugon_mat_4.lineart.crease_threshold = 0.0
ob_jugon_mat_5.location = (0.0, 0.0, 0.0)
ob_jugon_mat_5.lock_rotations_4d = False
ob_jugon_mat_5.empty_display_type = 'ARROWS'
ob_jugon_mat_5.lineart.crease_threshold = 0.0
ob_jugon_mat_2.location = (0.0, 0.0, 0.0)
ob_jugon_mat_2.lock_rotations_4d = False
ob_jugon_mat_2.empty_display_type = 'ARROWS'
ob_jugon_mat_2.lineart.crease_threshold = 0.0
ob_jugon_mat_3.location = (0.0, 0.0, 0.0)
ob_jugon_mat_3.lock_rotations_4d = False
ob_jugon_mat_3.empty_display_type = 'ARROWS'
ob_jugon_mat_3.lineart.crease_threshold = 0.0
ob_jugon_mat_0.location = (0.0, 0.0, 0.0)
ob_jugon_mat_0.lock_rotations_4d = False
ob_jugon_mat_0.empty_display_type = 'ARROWS'
ob_jugon_mat_0.lineart.crease_threshold = 0.0

# ---- collection membership
col_collection_1.objects.link(ob_lamp_002)
col_collection_1.objects.link(ob_lamp_001)
col_collection_1.objects.link(ob_camera_001)
col_collection_1.objects.link(ob_jugon_mat_1)
col_collection_1.objects.link(ob_jugon_mat_6)
col_collection_1.objects.link(ob_jugon_mat_4)
col_collection_1.objects.link(ob_jugon_mat_5)
col_collection_1.objects.link(ob_jugon_mat_2)
col_collection_1.objects.link(ob_jugon_mat_3)
col_collection_1.objects.link(ob_jugon_mat_0)

# ---- scene / render settings (as saved in the file)
scene.camera = ob_camera_001
scene.frame_start = 1; scene.frame_end = 250; scene.frame_set(1)
scene.render.engine = 'BLENDER_EEVEE_NEXT'
scene.render.image_settings.file_format = 'TARGA'
scene.render.image_settings.color_mode = 'RGB'
scene.render.image_settings.compression = 90
scene.render.resolution_x = 320
scene.render.resolution_y = 256
scene.render.fps = 25
scene.render.dither_intensity = 0.0
scene.render.film_transparent = True
scene.render.use_compositing = False
scene.render.use_sequencer = False
scene.render.use_file_extension = False
scene.render.bake_margin = 2
scene.render.bake_bias = 0.0
scene.render.use_stamp_time = False
scene.render.use_stamp_date = False
scene.render.use_stamp_frame = False
scene.render.use_stamp_camera = False
scene.render.use_stamp_scene = False
scene.render.use_stamp_filename = False
scene.render.use_stamp_render_time = False
scene.render.stamp_font_size = 0
scene.render.stamp_foreground = (0.0, 0.0, 0.0, 0.0)
scene.render.stamp_background = (0.0, 0.0, 0.0, 0.0)
scene.cycles.use_denoising = False
scene.cycles.samples = 10
scene.cycles.sampling_pattern = 'TABULATED_SOBOL'
scene.cycles.light_sampling_threshold = 0.0
scene.cycles.use_adaptive_sampling = False
scene.cycles.use_light_tree = False
scene.cycles.blur_glossy = 0.0
scene.cycles.volume_bounces = 1
scene.cycles.pixel_filter_type = 'GAUSSIAN'
scene.cycles.sample_clamp_indirect = 0.0
scene.view_settings.view_transform = 'Raw'
bpy.context.view_layer.update()
